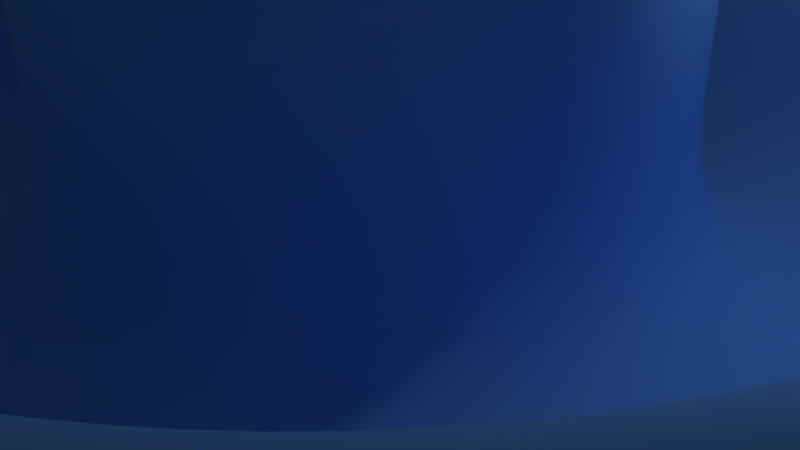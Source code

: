 # Source: maillet.blend  (saved by Blender 2.77.0; exported with 4.5.12 LTS)
import bpy
from mathutils import Matrix  # noqa: F401  (used for matrix-valued properties, if any)

bpy.ops.wm.read_factory_settings(use_empty=True)
scene = bpy.context.scene
scene.name = 'Scene'

# ---- collections
col_collection_1 = bpy.data.collections.new('Collection 1'); scene.collection.children.link(col_collection_1)

# ---- materials (node trees are filled in below, after node groups)
mat_material = bpy.data.materials.new('Material')
mat_material.alpha_threshold = 0.0
mat_material.use_transparent_shadow = False
mat_material.diffuse_color = (0.153, 0.42, 1.0, 1.0)
mat_material.roughness = 0.5
mat_material.specular_intensity = 1.0

# ---- material node trees

# ---- world
world_world = bpy.data.worlds.new('World'); scene.world = world_world
world_world.color = (0.05088, 0.05088, 0.05088)
world_world.use_sun_shadow = False
world_world.sun_shadow_jitter_overblur = 0.0
world_world.cycles.sampling_method = 'MANUAL'

# ---- cameras
cam_camera = bpy.data.cameras.new('Camera')
cam_camera.clip_end = 100.0
cam_camera.lens = 35.0
cam_camera.sensor_width = 32.0
cam_camera.sensor_height = 18.0
cam_camera.ortho_scale = 7.314
cam_camera.dof.focus_distance = 0.0
cam_camera.dof.aperture_fstop = 128.0

# ---- lights
light_lamp = bpy.data.lights.new('Lamp', 'POINT')
light_lamp.transmission_factor = 0.0
light_lamp.cutoff_distance = 30.0
light_lamp.energy = 100.0
light_lamp.shadow_buffer_clip_start = 1.001
light_lamp.shadow_soft_size = 0.1
light_lamp.shadow_maximum_resolution = 0.006
light_lamp.use_absolute_resolution = True

# ---- meshes
me_sphere = bpy.data.meshes.new('Sphere')
me_sphere.from_pydata([(-0.1951, -1.907e-06, 2.468), (-0.3827, -1.907e-06, 2.411), (-0.5556, -1.907e-06, 2.319), (-0.7071, -1.907e-06, 2.194), (-0.8315, -1.907e-06, 2.043), (-0.9239, -1.907e-06, 1.87), (-0.9808, -1.907e-06, 1.682), (-1.0, -1.907e-06, 1.487), (-1.002, -1.907e-06, 1.292), (-0.1913, 0.03806, 2.468), (-0.3753, 0.07466, 2.411), (-0.5449, 0.1084, 2.319), (-0.6935, 0.1379, 2.194), (-0.8155, 0.1622, 2.043), (-0.9061, 0.1802, 1.87), (-0.9619, 0.1913, 1.682), (-0.9808, 0.1951, 1.487), (-0.9828, 0.1955, 1.292), (-0.1802, 0.07466, 2.468), (-0.3536, 0.1464, 2.411), (-0.5133, 0.2126, 2.319), (-0.6533, 0.2706, 2.194), (-0.7682, 0.3182, 2.043), (-0.8536, 0.3536, 1.87), (-0.9061, 0.3753, 1.682), (-0.9239, 0.3827, 1.487), (-0.9258, 0.3835, 1.292), (-0.1622, 0.1084, 2.468), (-0.3182, 0.2126, 2.411), (-0.4619, 0.3087, 2.319), (-0.5879, 0.3928, 2.194), (-0.6913, 0.4619, 2.043), (-0.7682, 0.5133, 1.87), (-0.8155, 0.5449, 1.682), (-0.8315, 0.5556, 1.487), (-0.8332, 0.5567, 1.292), (-0.1379, 0.1379, 2.468), (-0.2706, 0.2706, 2.411), (-0.3928, 0.3928, 2.319), (-0.5, 0.5, 2.194), (-0.5879, 0.5879, 2.043), (-0.6533, 0.6533, 1.87), (-0.6935, 0.6935, 1.682), (-0.7071, 0.7071, 1.487), (-0.7086, 0.7086, 1.292), (-0.1084, 0.1622, 2.468), (-0.2126, 0.3182, 2.411), (-0.3087, 0.4619, 2.319), (-0.3928, 0.5879, 2.194), (-0.4619, 0.6913, 2.043), (-0.5133, 0.7682, 1.87), (-0.5449, 0.8155, 1.682), (-0.5556, 0.8315, 1.487), (-0.5567, 0.8332, 1.292), (-0.07466, 0.1802, 2.468), (-0.1464, 0.3536, 2.411), (-0.2126, 0.5133, 2.319), (-0.2706, 0.6533, 2.194), (-0.3182, 0.7682, 2.043), (-0.3536, 0.8536, 1.87), (-0.3753, 0.9061, 1.682), (-0.3827, 0.9239, 1.487), (-0.3835, 0.9258, 1.292), (-0.03806, 0.1913, 2.468), (-0.07466, 0.3753, 2.411), (-0.1084, 0.5449, 2.319), (-0.1379, 0.6935, 2.194), (-0.1622, 0.8155, 2.043), (-0.1802, 0.9061, 1.87), (-0.1913, 0.9619, 1.682), (-0.1951, 0.9808, 1.487), (-0.1955, 0.9828, 1.292), (4.768e-07, 0.1951, 2.468), (4.47e-07, 0.3827, 2.411), (4.47e-07, 0.5556, 2.319), (4.47e-07, 0.7071, 2.194), (4.768e-07, 0.8315, 2.043), (4.172e-07, 0.9239, 1.87), (5.364e-07, 0.9808, 1.682), (5.066e-07, 1.0, 1.487), (5.364e-07, 1.002, 1.292), (0.03806, 0.1913, 2.468), (0.07466, 0.3753, 2.411), (0.1084, 0.5449, 2.319), (0.138, 0.6935, 2.194), (0.1622, 0.8155, 2.043), (0.1802, 0.9061, 1.87), (0.1913, 0.9619, 1.682), (0.1951, 0.9808, 1.487), (0.1955, 0.9828, 1.292), (0.07466, 0.1802, 2.468), (0.1464, 0.3536, 2.411), (0.2126, 0.5133, 2.319), (0.2706, 0.6533, 2.194), (0.3182, 0.7682, 2.043), (0.3536, 0.8536, 1.87), (0.3753, 0.9061, 1.682), (0.3827, 0.9239, 1.487), (0.3835, 0.9258, 1.292), (0.1084, 0.1622, 2.468), (0.2126, 0.3182, 2.411), (0.3087, 0.4619, 2.319), (0.3928, 0.5879, 2.194), (0.4619, 0.6913, 2.043), (0.5133, 0.7682, 1.87), (0.5449, 0.8155, 1.682), (0.5556, 0.8315, 1.487), (0.5567, 0.8332, 1.292), (0.138, 0.1379, 2.468), (0.2706, 0.2706, 2.411), (0.3928, 0.3928, 2.319), (0.5, 0.5, 2.194), (0.5879, 0.5879, 2.043), (0.6533, 0.6533, 1.87), (0.6935, 0.6935, 1.682), (0.7071, 0.7071, 1.487), (0.7086, 0.7086, 1.292), (0.1622, 0.1084, 2.468), (0.3182, 0.2126, 2.411), (0.4619, 0.3087, 2.319), (0.5879, 0.3928, 2.194), (0.6913, 0.4619, 2.043), (0.7682, 0.5133, 1.87), (0.8155, 0.5449, 1.682), (0.8315, 0.5556, 1.487), (0.8332, 0.5567, 1.292), (0.1802, 0.07466, 2.468), (0.3536, 0.1464, 2.411), (0.5133, 0.2126, 2.319), (0.6533, 0.2706, 2.194), (0.7682, 0.3182, 2.043), (0.8536, 0.3536, 1.87), (0.9061, 0.3753, 1.682), (0.9239, 0.3827, 1.487), (0.9258, 0.3835, 1.292), (0.1913, 0.03806, 2.468), (0.3753, 0.07466, 2.411), (0.5449, 0.1084, 2.319), (0.6935, 0.1379, 2.194), (0.8155, 0.1622, 2.043), (0.9061, 0.1802, 1.87), (0.9619, 0.1913, 1.682), (0.9808, 0.1951, 1.487), (0.9828, 0.1955, 1.292), (0.1951, -1.907e-06, 2.468), (0.3827, -1.907e-06, 2.411), (0.5556, -1.907e-06, 2.319), (0.7071, -2.146e-06, 2.194), (0.8315, -2.146e-06, 2.043), (0.9239, -1.907e-06, 1.87), (0.9808, -2.146e-06, 1.682), (1.0, -2.146e-06, 1.487), (1.002, -2.146e-06, 1.292), (0.1913, -0.03806, 2.468), (0.3753, -0.07466, 2.411), (0.5449, -0.1084, 2.319), (0.6935, -0.138, 2.194), (0.8155, -0.1622, 2.043), (0.9061, -0.1802, 1.87), (0.9619, -0.1913, 1.682), (0.9808, -0.1951, 1.487), (0.9828, -0.1955, 1.292), (0.1802, -0.07466, 2.468), (0.3536, -0.1464, 2.411), (0.5133, -0.2126, 2.319), (0.6533, -0.2706, 2.194), (0.7682, -0.3182, 2.043), (0.8536, -0.3536, 1.87), (0.9061, -0.3753, 1.682), (0.9239, -0.3827, 1.487), (0.9258, -0.3835, 1.292), (0.1622, -0.1084, 2.468), (0.3182, -0.2126, 2.411), (0.4619, -0.3087, 2.319), (0.5879, -0.3928, 2.194), (0.6913, -0.4619, 2.043), (0.7682, -0.5133, 1.87), (0.8155, -0.5449, 1.682), (0.8315, -0.5556, 1.487), (0.8332, -0.5567, 1.292), (0.138, -0.138, 2.468), (0.2706, -0.2706, 2.411), (0.3928, -0.3928, 2.319), (0.5, -0.5, 2.194), (0.5879, -0.5879, 2.043), (0.6533, -0.6533, 1.87), (0.6935, -0.6935, 1.682), (0.7071, -0.7071, 1.487), (0.7086, -0.7086, 1.292), (0.1084, -0.1622, 2.468), (0.2126, -0.3182, 2.411), (0.3087, -0.4619, 2.319), (0.3928, -0.5879, 2.194), (0.4619, -0.6913, 2.043), (0.5133, -0.7682, 1.87), (0.5449, -0.8155, 1.682), (0.5556, -0.8315, 1.487), (0.5567, -0.8332, 1.292), (0.07466, -0.1802, 2.468), (0.1464, -0.3536, 2.411), (0.2126, -0.5133, 2.319), (0.2706, -0.6533, 2.194), (0.3182, -0.7682, 2.043), (0.3536, -0.8536, 1.87), (0.3753, -0.9061, 1.682), (0.3827, -0.9239, 1.487), (0.3835, -0.9258, 1.292), (0.03806, -0.1913, 2.468), (0.07466, -0.3753, 2.411), (0.1084, -0.5449, 2.319), (0.138, -0.6935, 2.194), (0.1622, -0.8155, 2.043), (0.1802, -0.9061, 1.87), (0.1913, -0.9619, 1.682), (0.1951, -0.9808, 1.487), (0.1955, -0.9828, 1.292), (4.47e-07, -0.1951, 2.468), (4.172e-07, -0.3827, 2.411), (4.172e-07, -0.5556, 2.319), (3.278e-07, -0.7071, 2.194), (2.682e-07, -0.8315, 2.043), (4.47e-07, -0.9239, 1.87), (2.384e-07, -0.9808, 1.682), (2.682e-07, -1.0, 1.487), (2.384e-07, -1.002, 1.292), (-0.03806, -0.1913, 2.468), (-0.07466, -0.3753, 2.411), (-0.1084, -0.5449, 2.319), (-0.1379, -0.6935, 2.194), (-0.1622, -0.8155, 2.043), (-0.1802, -0.9061, 1.87), (-0.1913, -0.9619, 1.682), (-0.1951, -0.9808, 1.487), (-0.1955, -0.9828, 1.292), (-0.07466, -0.1802, 2.468), (-0.1464, -0.3536, 2.411), (-0.2126, -0.5133, 2.319), (-0.2706, -0.6533, 2.194), (-0.3182, -0.7682, 2.043), (-0.3536, -0.8536, 1.87), (-0.3753, -0.9061, 1.682), (-0.3827, -0.9239, 1.487), (-0.3835, -0.9258, 1.292), (-0.1084, -0.1622, 2.468), (-0.2126, -0.3182, 2.411), (-0.3087, -0.4619, 2.319), (-0.3928, -0.5879, 2.194), (-0.4619, -0.6913, 2.043), (-0.5133, -0.7682, 1.87), (-0.5449, -0.8155, 1.682), (-0.5556, -0.8315, 1.487), (-0.5567, -0.8332, 1.292), (-0.1379, -0.138, 2.468), (-0.2706, -0.2706, 2.411), (-0.3928, -0.3928, 2.319), (-0.5, -0.5, 2.194), (-0.5879, -0.5879, 2.043), (-0.6533, -0.6533, 1.87), (-0.6935, -0.6935, 1.682), (-0.7071, -0.7071, 1.487), (-0.7086, -0.7086, 1.292), (-0.1622, -0.1084, 2.468), (-0.3182, -0.2126, 2.411), (-0.4619, -0.3087, 2.319), (-0.5879, -0.3928, 2.194), (-0.6913, -0.4619, 2.043), (-0.7682, -0.5133, 1.87), (-0.8155, -0.5449, 1.682), (-0.8315, -0.5556, 1.487), (-0.8332, -0.5567, 1.292), (1.788e-07, -2.146e-06, 2.487), (-0.1802, -0.07466, 2.468), (-0.3536, -0.1464, 2.411), (-0.5133, -0.2126, 2.319), (-0.6533, -0.2706, 2.194), (-0.7682, -0.3182, 2.043), (-0.8536, -0.3536, 1.87), (-0.9061, -0.3753, 1.682), (-0.9239, -0.3827, 1.487), (-0.9258, -0.3835, 1.292), (-0.1913, -0.03806, 2.468), (-0.3753, -0.07466, 2.411), (-0.5449, -0.1084, 2.319), (-0.6935, -0.138, 2.194), (-0.8155, -0.1622, 2.043), (-0.9061, -0.1802, 1.87), (-0.9619, -0.1913, 1.682), (-0.9808, -0.1951, 1.487), (-0.9828, -0.1955, 1.292), (-1.49e-07, 2.281, 0.1018), (-1.49e-07, 2.286, 0.585), (0.445, 2.237, 0.1018), (0.446, 2.242, 0.585), (0.8729, 2.107, 0.1018), (0.8749, 2.112, 0.585), (1.267, 1.897, 0.1018), (1.27, 1.901, 0.585), (1.613, 1.613, 0.1018), (1.617, 1.617, 0.585), (1.897, 1.267, 0.1018), (1.901, 1.27, 0.585), (2.107, 0.8729, 0.1018), (2.112, 0.8749, 0.585), (2.237, 0.445, 0.1018), (2.242, 0.446, 0.585), (2.281, -5.96e-07, 0.1018), (2.286, -5.96e-07, 0.585), (2.237, -0.445, 0.1018), (2.242, -0.446, 0.585), (2.107, -0.8729, 0.1018), (2.112, -0.8749, 0.585), (1.897, -1.267, 0.1018), (1.901, -1.27, 0.585), (1.613, -1.613, 0.1018), (1.617, -1.617, 0.585), (1.267, -1.897, 0.1018), (1.27, -1.901, 0.585), (0.8729, -2.107, 0.1018), (0.8749, -2.112, 0.585), (0.445, -2.237, 0.1018), (0.446, -2.242, 0.585), (-8.941e-07, -2.281, 0.1018), (-8.941e-07, -2.286, 0.585), (-0.445, -2.237, 0.1018), (-0.446, -2.242, 0.585), (-0.8729, -2.107, 0.1018), (-0.8749, -2.112, 0.585), (-1.267, -1.897, 0.1018), (-1.27, -1.901, 0.585), (-1.613, -1.613, 0.1018), (-1.617, -1.617, 0.585), (-1.897, -1.267, 0.1018), (-1.901, -1.27, 0.585), (-2.107, -0.8729, 0.1018), (-2.112, -0.8749, 0.585), (-2.237, -0.445, 0.1018), (-2.242, -0.446, 0.585), (-2.281, 1.431e-06, 0.1018), (-2.286, 1.431e-06, 0.585), (-2.237, 0.445, 0.1018), (-2.242, 0.446, 0.585), (-2.107, 0.8729, 0.1018), (-2.112, 0.8749, 0.585), (-1.897, 1.267, 0.1018), (-1.901, 1.27, 0.585), (-1.613, 1.613, 0.1018), (-1.617, 1.617, 0.585), (-1.267, 1.897, 0.1018), (-1.27, 1.901, 0.585), (-0.8729, 2.107, 0.1018), (-0.8749, 2.112, 0.585), (-0.445, 2.237, 0.1018), (-0.446, 2.242, 0.585), (0.3469, 1.744, 0.7277), (-8.941e-08, 1.778, 0.7277), (0.6805, 1.643, 0.7277), (0.9879, 1.478, 0.7277), (1.257, 1.257, 0.7277), (1.478, 0.9879, 0.7277), (1.643, 0.6805, 0.7277), (1.744, 0.3469, 0.7277), (1.778, -4.768e-07, 0.7277), (1.744, -0.3469, 0.7277), (1.643, -0.6805, 0.7277), (1.478, -0.9879, 0.7277), (1.257, -1.257, 0.7277), (0.9879, -1.478, 0.7277), (0.6805, -1.643, 0.7277), (0.3469, -1.744, 0.7277), (-6.557e-07, -1.778, 0.7277), (-0.3469, -1.744, 0.7277), (-0.6805, -1.643, 0.7277), (-0.9879, -1.478, 0.7277), (-1.257, -1.257, 0.7277), (-1.478, -0.9879, 0.7277), (-1.643, -0.6805, 0.7277), (-1.744, -0.3469, 0.7277), (-1.778, 1.073e-06, 0.7277), (-1.744, 0.3469, 0.7277), (-1.643, 0.6805, 0.7277), (-1.478, 0.9879, 0.7277), (-1.257, 1.257, 0.7277), (-0.9879, 1.478, 0.7277), (-0.6805, 1.643, 0.7277), (-0.3469, 1.744, 0.7277), (0.3293, 1.655, 0.1134), (-5.96e-08, 1.688, 0.1134), (0.6459, 1.559, 0.1134), (0.9377, 1.403, 0.1134), (1.193, 1.193, 0.1134), (1.403, 0.9377, 0.1134), (1.559, 0.6459, 0.1134), (1.655, 0.3293, 0.1134), (1.688, -4.768e-07, 0.1134), (1.655, -0.3293, 0.1134), (1.559, -0.6459, 0.1134), (1.403, -0.9377, 0.1134), (1.193, -1.193, 0.1134), (0.9377, -1.403, 0.1134), (0.6459, -1.559, 0.1134), (0.3293, -1.655, 0.1134), (-6.258e-07, -1.688, 0.1134), (-0.3293, -1.655, 0.1134), (-0.6459, -1.559, 0.1134), (-0.9377, -1.403, 0.1134), (-1.193, -1.193, 0.1134), (-1.403, -0.9377, 0.1134), (-1.559, -0.6459, 0.1134), (-1.655, -0.3293, 0.1134), (-1.688, 1.073e-06, 0.1134), (-1.655, 0.3293, 0.1134), (-1.559, 0.6459, 0.1134), (-1.403, 0.9377, 0.1134), (-1.193, 1.193, 0.1134), (-0.9377, 1.403, 0.1134), (-0.6459, 1.559, 0.1134), (-0.3293, 1.655, 0.1134), (0.1947, 0.979, 0.1134), (-2.98e-08, 0.9982, 0.1134), (0.382, 0.9222, 0.1134), (0.5546, 0.83, 0.1134), (0.7058, 0.7058, 0.1134), (0.83, 0.5546, 0.1134), (0.9222, 0.382, 0.1134), (0.979, 0.1947, 0.1134), (0.9982, -2.384e-07, 0.1134), (0.979, -0.1947, 0.1134), (0.9222, -0.382, 0.1134), (0.83, -0.5546, 0.1134), (0.7058, -0.7058, 0.1134), (0.5546, -0.83, 0.1134), (0.382, -0.9222, 0.1134), (0.1947, -0.979, 0.1134), (-3.576e-07, -0.9982, 0.1134), (-0.1947, -0.979, 0.1134), (-0.382, -0.9222, 0.1134), (-0.5546, -0.83, 0.1134), (-0.7058, -0.7058, 0.1134), (-0.83, -0.5546, 0.1134), (-0.9222, -0.382, 0.1134), (-0.979, -0.1947, 0.1134), (-0.9982, 5.96e-07, 0.1134), (-0.979, 0.1947, 0.1134), (-0.9222, 0.382, 0.1134), (-0.83, 0.5546, 0.1134), (-0.7058, 0.7058, 0.1134), (-0.5546, 0.83, 0.1134), (-0.382, 0.9222, 0.1134), (-0.1947, 0.979, 0.1134), (0.1947, 0.979, 0.8156), (-2.98e-08, 0.9982, 0.8156), (0.382, 0.9222, 0.8156), (0.5546, 0.83, 0.8156), (0.7058, 0.7058, 0.8156), (0.83, 0.5546, 0.8156), (0.9222, 0.382, 0.8156), (0.979, 0.1947, 0.8156), (0.9982, -2.384e-07, 0.8156), (0.979, -0.1947, 0.8156), (0.9222, -0.382, 0.8156), (0.83, -0.5546, 0.8156), (0.7058, -0.7058, 0.8156), (0.5546, -0.83, 0.8156), (0.382, -0.9222, 0.8156), (0.1947, -0.979, 0.8156), (-3.576e-07, -0.9982, 0.8156), (-0.1947, -0.979, 0.8156), (-0.382, -0.9222, 0.8156), (-0.5546, -0.83, 0.8156), (-0.7058, -0.7058, 0.8156), (-0.83, -0.5546, 0.8156), (-0.9222, -0.382, 0.8156), (-0.979, -0.1947, 0.8156), (-0.9982, 5.96e-07, 0.8156), (-0.979, 0.1947, 0.8156), (-0.9222, 0.382, 0.8156), (-0.83, 0.5546, 0.8156), (-0.7058, 0.7058, 0.8156), (-0.5546, 0.83, 0.8156), (-0.382, 0.9222, 0.8156), (-0.1947, 0.979, 0.8156), (1.534, 1.534, 0.7895), (1.402, 1.402, 0.8696), (1.648, 1.101, 0.8696), (1.804, 1.206, 0.7895), (1.206, -1.804, 0.7895), (1.101, -1.648, 0.8696), (0.7586, -1.831, 0.8696), (0.8304, -2.005, 0.7895), (-2.005, -0.8304, 0.7895), (-1.831, -0.7586, 0.8696), (-1.944, -0.3867, 0.8696), (-2.128, -0.4233, 0.7895), (-1.192e-07, 2.17, 0.7895), (-1.192e-07, 1.982, 0.8696), (0.3867, 1.944, 0.8696), (0.4233, 2.128, 0.7895), (-0.4233, 2.128, 0.7895), (-0.3867, 1.944, 0.8696), (2.128, -0.4233, 0.7895), (1.944, -0.3867, 0.8696), (1.831, -0.7586, 0.8696), (2.005, -0.8304, 0.7895), (-0.8304, -2.005, 0.7895), (-0.7586, -1.831, 0.8696), (-1.101, -1.648, 0.8696), (-1.206, -1.804, 0.7895), (-1.804, 1.206, 0.7895), (-1.648, 1.101, 0.8696), (-1.402, 1.402, 0.8696), (-1.534, 1.534, 0.7895), (1.831, 0.7586, 0.8696), (2.005, 0.8304, 0.7895), (0.3867, -1.944, 0.8696), (0.4233, -2.128, 0.7895), (-1.982, 1.311e-06, 0.8696), (-2.17, 1.431e-06, 0.7895), (0.7586, 1.831, 0.8696), (0.8304, 2.005, 0.7895), (1.648, -1.101, 0.8696), (1.804, -1.206, 0.7895), (-1.402, -1.402, 0.8696), (-1.534, -1.534, 0.7895), (-1.101, 1.648, 0.8696), (-1.206, 1.804, 0.7895), (1.944, 0.3867, 0.8696), (2.128, 0.4233, 0.7895), (-7.451e-07, -1.982, 0.8696), (-8.345e-07, -2.17, 0.7895), (-1.944, 0.3867, 0.8696), (-2.128, 0.4233, 0.7895), (1.101, 1.648, 0.8696), (1.206, 1.804, 0.7895), (1.402, -1.402, 0.8696), (1.534, -1.534, 0.7895), (-1.648, -1.101, 0.8696), (-1.804, -1.206, 0.7895), (-0.7586, 1.831, 0.8696), (-0.8304, 2.005, 0.7895), (1.982, -4.768e-07, 0.8696), (2.17, -5.96e-07, 0.7895), (-0.3867, -1.944, 0.8696), (-0.4233, -2.128, 0.7895), (-1.831, 0.7586, 0.8696), (-2.005, 0.8304, 0.7895), (-1.49e-07, 2.241, -2.384e-07), (0.4372, 2.198, -2.384e-07), (0.8576, 2.07, -2.384e-07), (1.245, 1.863, -2.384e-07), (1.585, 1.585, -2.384e-07), (1.863, 1.245, -2.384e-07), (2.07, 0.8576, -2.384e-07), (2.198, 0.4372, -2.384e-07), (2.241, -5.96e-07, -2.384e-07), (2.198, -0.4372, -2.384e-07), (2.07, -0.8576, -2.384e-07), (1.863, -1.245, -2.384e-07), (1.585, -1.585, -2.384e-07), (1.245, -1.863, -2.384e-07), (0.8576, -2.07, -2.384e-07), (0.4372, -2.198, -2.384e-07), (-8.941e-07, -2.241, -2.384e-07), (-0.4372, -2.198, -2.384e-07), (-0.8576, -2.07, -2.384e-07), (-1.245, -1.863, -2.384e-07), (-1.585, -1.585, -2.384e-07), (-1.863, -1.245, -2.384e-07), (-2.07, -0.8576, -2.384e-07), (-2.198, -0.4372, -2.384e-07), (-2.241, 1.431e-06, -2.384e-07), (-2.198, 0.4372, -2.384e-07), (-2.07, 0.8576, -2.384e-07), (-1.863, 1.245, -2.384e-07), (-1.585, 1.585, -2.384e-07), (-1.245, 1.863, -2.384e-07), (-0.8576, 2.07, -2.384e-07), (-0.4372, 2.198, -2.384e-07), (0.0, 0.0, 0.0)], [], [(7, 6, 15, 16), (0, 270, 9), (8, 7, 16, 17), (1, 0, 9, 10), (2, 1, 10, 11), (3, 2, 11, 12), (4, 3, 12, 13), (5, 4, 13, 14), (6, 5, 14, 15), (15, 14, 23, 24), (16, 15, 24, 25), (9, 270, 18), (17, 16, 25, 26), (10, 9, 18, 19), (11, 10, 19, 20), (12, 11, 20, 21), (13, 12, 21, 22), (14, 13, 22, 23), (20, 19, 28, 29), (21, 20, 29, 30), (22, 21, 30, 31), (23, 22, 31, 32), (24, 23, 32, 33), (25, 24, 33, 34), (18, 270, 27), (26, 25, 34, 35), (19, 18, 27, 28), (33, 32, 41, 42), (34, 33, 42, 43), (27, 270, 36), (35, 34, 43, 44), (28, 27, 36, 37), (29, 28, 37, 38), (30, 29, 38, 39), (31, 30, 39, 40), (32, 31, 40, 41), (39, 38, 47, 48), (40, 39, 48, 49), (41, 40, 49, 50), (42, 41, 50, 51), (43, 42, 51, 52), (36, 270, 45), (44, 43, 52, 53), (37, 36, 45, 46), (38, 37, 46, 47), (52, 51, 60, 61), (45, 270, 54), (53, 52, 61, 62), (46, 45, 54, 55), (47, 46, 55, 56), (48, 47, 56, 57), (49, 48, 57, 58), (50, 49, 58, 59), (51, 50, 59, 60), (58, 57, 66, 67), (59, 58, 67, 68), (60, 59, 68, 69), (61, 60, 69, 70), (54, 270, 63), (62, 61, 70, 71), (55, 54, 63, 64), (56, 55, 64, 65), (57, 56, 65, 66), (63, 270, 72), (71, 70, 79, 80), (64, 63, 72, 73), (65, 64, 73, 74), (66, 65, 74, 75), (67, 66, 75, 76), (68, 67, 76, 77), (69, 68, 77, 78), (70, 69, 78, 79), (76, 75, 84, 85), (77, 76, 85, 86), (78, 77, 86, 87), (79, 78, 87, 88), (72, 270, 81), (80, 79, 88, 89), (73, 72, 81, 82), (74, 73, 82, 83), (75, 74, 83, 84), (89, 88, 97, 98), (82, 81, 90, 91), (83, 82, 91, 92), (84, 83, 92, 93), (85, 84, 93, 94), (86, 85, 94, 95), (87, 86, 95, 96), (88, 87, 96, 97), (81, 270, 90), (95, 94, 103, 104), (96, 95, 104, 105), (97, 96, 105, 106), (90, 270, 99), (98, 97, 106, 107), (91, 90, 99, 100), (92, 91, 100, 101), (93, 92, 101, 102), (94, 93, 102, 103), (100, 99, 108, 109), (101, 100, 109, 110), (102, 101, 110, 111), (103, 102, 111, 112), (104, 103, 112, 113), (105, 104, 113, 114), (106, 105, 114, 115), (99, 270, 108), (107, 106, 115, 116), (113, 112, 121, 122), (114, 113, 122, 123), (115, 114, 123, 124), (108, 270, 117), (116, 115, 124, 125), (109, 108, 117, 118), (110, 109, 118, 119), (111, 110, 119, 120), (112, 111, 120, 121), (119, 118, 127, 128), (120, 119, 128, 129), (121, 120, 129, 130), (122, 121, 130, 131), (123, 122, 131, 132), (124, 123, 132, 133), (117, 270, 126), (125, 124, 133, 134), (118, 117, 126, 127), (132, 131, 140, 141), (133, 132, 141, 142), (126, 270, 135), (134, 133, 142, 143), (127, 126, 135, 136), (128, 127, 136, 137), (129, 128, 137, 138), (130, 129, 138, 139), (131, 130, 139, 140), (138, 137, 146, 147), (139, 138, 147, 148), (140, 139, 148, 149), (141, 140, 149, 150), (142, 141, 150, 151), (135, 270, 144), (143, 142, 151, 152), (136, 135, 144, 145), (137, 136, 145, 146), (151, 150, 159, 160), (144, 270, 153), (152, 151, 160, 161), (145, 144, 153, 154), (146, 145, 154, 155), (147, 146, 155, 156), (148, 147, 156, 157), (149, 148, 157, 158), (150, 149, 158, 159), (156, 155, 164, 165), (157, 156, 165, 166), (158, 157, 166, 167), (159, 158, 167, 168), (160, 159, 168, 169), (153, 270, 162), (161, 160, 169, 170), (154, 153, 162, 163), (155, 154, 163, 164), (169, 168, 177, 178), (162, 270, 171), (170, 169, 178, 179), (163, 162, 171, 172), (164, 163, 172, 173), (165, 164, 173, 174), (166, 165, 174, 175), (167, 166, 175, 176), (168, 167, 176, 177), (175, 174, 183, 184), (176, 175, 184, 185), (177, 176, 185, 186), (178, 177, 186, 187), (171, 270, 180), (179, 178, 187, 188), (172, 171, 180, 181), (173, 172, 181, 182), (174, 173, 182, 183), (180, 270, 189), (188, 187, 196, 197), (181, 180, 189, 190), (182, 181, 190, 191), (183, 182, 191, 192), (184, 183, 192, 193), (185, 184, 193, 194), (186, 185, 194, 195), (187, 186, 195, 196), (193, 192, 201, 202), (194, 193, 202, 203), (195, 194, 203, 204), (196, 195, 204, 205), (189, 270, 198), (197, 196, 205, 206), (190, 189, 198, 199), (191, 190, 199, 200), (192, 191, 200, 201), (206, 205, 214, 215), (199, 198, 207, 208), (200, 199, 208, 209), (201, 200, 209, 210), (202, 201, 210, 211), (203, 202, 211, 212), (204, 203, 212, 213), (205, 204, 213, 214), (198, 270, 207), (212, 211, 220, 221), (213, 212, 221, 222), (214, 213, 222, 223), (207, 270, 216), (215, 214, 223, 224), (208, 207, 216, 217), (209, 208, 217, 218), (210, 209, 218, 219), (211, 210, 219, 220), (218, 217, 226, 227), (219, 218, 227, 228), (220, 219, 228, 229), (221, 220, 229, 230), (222, 221, 230, 231), (223, 222, 231, 232), (216, 270, 225), (224, 223, 232, 233), (217, 216, 225, 226), (231, 230, 239, 240), (232, 231, 240, 241), (225, 270, 234), (233, 232, 241, 242), (226, 225, 234, 235), (227, 226, 235, 236), (228, 227, 236, 237), (229, 228, 237, 238), (230, 229, 238, 239), (236, 235, 244, 245), (237, 236, 245, 246), (238, 237, 246, 247), (239, 238, 247, 248), (240, 239, 248, 249), (241, 240, 249, 250), (234, 270, 243), (242, 241, 250, 251), (235, 234, 243, 244), (249, 248, 257, 258), (250, 249, 258, 259), (243, 270, 252), (251, 250, 259, 260), (244, 243, 252, 253), (245, 244, 253, 254), (246, 245, 254, 255), (247, 246, 255, 256), (248, 247, 256, 257), (255, 254, 263, 264), (256, 255, 264, 265), (257, 256, 265, 266), (258, 257, 266, 267), (259, 258, 267, 268), (252, 270, 261), (260, 259, 268, 269), (253, 252, 261, 262), (254, 253, 262, 263), (268, 267, 277, 278), (261, 270, 271), (269, 268, 278, 279), (262, 261, 271, 272), (263, 262, 272, 273), (264, 263, 273, 274), (265, 264, 274, 275), (266, 265, 275, 276), (267, 266, 276, 277), (274, 273, 282, 283), (275, 274, 283, 284), (276, 275, 284, 285), (277, 276, 285, 286), (278, 277, 286, 287), (271, 270, 280), (279, 278, 287, 288), (272, 271, 280, 281), (273, 272, 281, 282), (287, 286, 6, 7), (280, 270, 0), (288, 287, 7, 8), (281, 280, 0, 1), (282, 281, 1, 2), (283, 282, 2, 3), (284, 283, 3, 4), (285, 284, 4, 5), (286, 285, 5, 6), (289, 290, 292, 291), (291, 292, 294, 293), (293, 294, 296, 295), (295, 296, 298, 297), (297, 298, 300, 299), (299, 300, 302, 301), (301, 302, 304, 303), (303, 304, 306, 305), (305, 306, 308, 307), (307, 308, 310, 309), (309, 310, 312, 311), (311, 312, 314, 313), (313, 314, 316, 315), (315, 316, 318, 317), (317, 318, 320, 319), (319, 320, 322, 321), (321, 322, 324, 323), (323, 324, 326, 325), (325, 326, 328, 327), (327, 328, 330, 329), (329, 330, 332, 331), (331, 332, 334, 333), (333, 334, 336, 335), (335, 336, 338, 337), (337, 338, 340, 339), (339, 340, 342, 341), (341, 342, 344, 343), (343, 344, 346, 345), (345, 346, 348, 347), (347, 348, 350, 349), (483, 482, 357, 358), (349, 350, 352, 351), (351, 352, 290, 289), (307, 309, 555, 554), (366, 365, 397, 398), (487, 486, 366, 367), (491, 490, 375, 376), (495, 494, 354, 353), (494, 498, 384, 354), (501, 500, 362, 363), (505, 504, 371, 372), (509, 508, 380, 381), (511, 483, 358, 359), (513, 487, 367, 368), (515, 491, 376, 377), (517, 495, 353, 355), (519, 501, 363, 364), (521, 505, 372, 373), (523, 509, 381, 382), (525, 511, 359, 360), (527, 513, 368, 369), (529, 515, 377, 378), (531, 517, 355, 356), (533, 519, 364, 365), (535, 521, 373, 374), (537, 523, 382, 383), (539, 525, 360, 361), (541, 527, 369, 370), (543, 529, 378, 379), (482, 531, 356, 357), (486, 533, 365, 366), (490, 535, 374, 375), (498, 537, 383, 384), (500, 539, 361, 362), (504, 541, 370, 371), (508, 543, 379, 380), (401, 400, 432, 433), (380, 379, 411, 412), (367, 366, 398, 399), (353, 354, 386, 385), (381, 380, 412, 413), (368, 367, 399, 400), (355, 353, 385, 387), (382, 381, 413, 414), (369, 368, 400, 401), (356, 355, 387, 388), (383, 382, 414, 415), (370, 369, 401, 402), (357, 356, 388, 389), (384, 383, 415, 416), (371, 370, 402, 403), (358, 357, 389, 390), (354, 384, 416, 386), (372, 371, 403, 404), (359, 358, 390, 391), (373, 372, 404, 405), (360, 359, 391, 392), (374, 373, 405, 406), (361, 360, 392, 393), (375, 374, 406, 407), (362, 361, 393, 394), (376, 375, 407, 408), (363, 362, 394, 395), (377, 376, 408, 409), (364, 363, 395, 396), (378, 377, 409, 410), (365, 364, 396, 397), (379, 378, 410, 411), (436, 435, 467, 468), (388, 387, 419, 420), (415, 414, 446, 447), (402, 401, 433, 434), (389, 388, 420, 421), (416, 415, 447, 448), (403, 402, 434, 435), (390, 389, 421, 422), (386, 416, 448, 418), (404, 403, 435, 436), (391, 390, 422, 423), (405, 404, 436, 437), (392, 391, 423, 424), (406, 405, 437, 438), (393, 392, 424, 425), (407, 406, 438, 439), (394, 393, 425, 426), (408, 407, 439, 440), (395, 394, 426, 427), (409, 408, 440, 441), (396, 395, 427, 428), (410, 409, 441, 442), (397, 396, 428, 429), (411, 410, 442, 443), (398, 397, 429, 430), (412, 411, 443, 444), (399, 398, 430, 431), (385, 386, 418, 417), (413, 412, 444, 445), (400, 399, 431, 432), (387, 385, 417, 419), (414, 413, 445, 446), (423, 422, 454, 455), (437, 436, 468, 469), (424, 423, 455, 456), (438, 437, 469, 470), (425, 424, 456, 457), (439, 438, 470, 471), (426, 425, 457, 458), (440, 439, 471, 472), (427, 426, 458, 459), (441, 440, 472, 473), (428, 427, 459, 460), (442, 441, 473, 474), (429, 428, 460, 461), (443, 442, 474, 475), (430, 429, 461, 462), (444, 443, 475, 476), (431, 430, 462, 463), (417, 418, 450, 449), (445, 444, 476, 477), (432, 431, 463, 464), (419, 417, 449, 451), (446, 445, 477, 478), (433, 432, 464, 465), (420, 419, 451, 452), (447, 446, 478, 479), (434, 433, 465, 466), (421, 420, 452, 453), (448, 447, 479, 480), (435, 434, 466, 467), (422, 421, 453, 454), (418, 448, 480, 450), (344, 342, 544, 507), (507, 544, 543, 508), (326, 324, 542, 503), (503, 542, 541, 504), (308, 306, 540, 499), (499, 540, 539, 500), (352, 350, 538, 497), (497, 538, 537, 498), (334, 332, 536, 489), (489, 536, 535, 490), (316, 314, 534, 485), (485, 534, 533, 486), (298, 296, 532, 481), (481, 532, 531, 482), (342, 340, 530, 544), (544, 530, 529, 543), (324, 322, 528, 542), (542, 528, 527, 541), (306, 304, 526, 540), (540, 526, 525, 539), (350, 348, 524, 538), (538, 524, 523, 537), (332, 330, 522, 536), (536, 522, 521, 535), (314, 312, 520, 534), (534, 520, 519, 533), (296, 294, 518, 532), (532, 518, 517, 531), (340, 338, 516, 530), (530, 516, 515, 529), (322, 320, 514, 528), (528, 514, 513, 527), (304, 302, 512, 526), (526, 512, 511, 525), (348, 346, 510, 524), (524, 510, 509, 523), (330, 328, 506, 522), (522, 506, 505, 521), (312, 310, 502, 520), (520, 502, 501, 519), (294, 292, 496, 518), (518, 496, 495, 517), (338, 336, 492, 516), (516, 492, 491, 515), (320, 318, 488, 514), (514, 488, 487, 513), (302, 300, 484, 512), (512, 484, 483, 511), (346, 344, 507, 510), (510, 507, 508, 509), (328, 326, 503, 506), (506, 503, 504, 505), (310, 308, 499, 502), (502, 499, 500, 501), (290, 352, 497, 493), (493, 497, 498, 494), (292, 290, 493, 496), (496, 493, 494, 495), (336, 334, 489, 492), (492, 489, 490, 491), (318, 316, 485, 488), (488, 485, 486, 487), (300, 298, 481, 484), (484, 481, 482, 483), (8, 473, 472, 288), (288, 472, 471, 279), (279, 471, 470, 269), (269, 470, 469, 260), (260, 469, 468, 251), (251, 468, 467, 242), (242, 467, 466, 233), (233, 466, 465, 224), (224, 465, 464, 215), (215, 464, 463, 206), (206, 463, 462, 197), (197, 462, 461, 188), (188, 461, 460, 179), (179, 460, 459, 170), (170, 459, 458, 161), (161, 458, 457, 152), (152, 457, 456, 143), (143, 456, 455, 134), (134, 455, 454, 125), (125, 454, 453, 116), (116, 453, 452, 107), (107, 452, 451, 98), (98, 451, 449, 89), (89, 449, 450, 80), (80, 450, 480, 71), (71, 480, 479, 62), (62, 479, 478, 53), (53, 478, 477, 44), (44, 477, 476, 35), (35, 476, 475, 26), (26, 475, 474, 17), (17, 474, 473, 8), (551, 552, 577), (325, 327, 564, 563), (343, 345, 573, 572), (299, 301, 551, 550), (317, 319, 560, 559), (335, 337, 569, 568), (291, 293, 547, 546), (309, 311, 556, 555), (327, 329, 565, 564), (345, 347, 574, 573), (301, 303, 552, 551), (319, 321, 561, 560), (337, 339, 570, 569), (293, 295, 548, 547), (311, 313, 557, 556), (329, 331, 566, 565), (347, 349, 575, 574), (303, 305, 553, 552), (321, 323, 562, 561), (339, 341, 571, 570), (295, 297, 549, 548), (313, 315, 558, 557), (331, 333, 567, 566), (349, 351, 576, 575), (305, 307, 554, 553), (323, 325, 563, 562), (341, 343, 572, 571), (297, 299, 550, 549), (315, 317, 559, 558), (333, 335, 568, 567), (289, 291, 546, 545), (351, 289, 545, 576), (565, 566, 577), (552, 553, 577), (566, 567, 577), (553, 554, 577), (567, 568, 577), (554, 555, 577), (568, 569, 577), (555, 556, 577), (569, 570, 577), (556, 557, 577), (570, 571, 577), (557, 558, 577), (571, 572, 577), (558, 559, 577), (545, 546, 577), (572, 573, 577), (559, 560, 577), (546, 547, 577), (573, 574, 577), (560, 561, 577), (547, 548, 577), (574, 575, 577), (561, 562, 577), (548, 549, 577), (575, 576, 577), (562, 563, 577), (549, 550, 577), (576, 545, 577), (563, 564, 577), (550, 551, 577), (564, 565, 577)])
me_sphere.polygons.foreach_set('use_smooth', [True] * 608)
_uv = me_sphere.uv_layers.new(name='UVMap')
_uv.uv.foreach_set('vector', [0.5915, 0.2991, 0.6029, 0.2994, 0.6032, 0.3102, 0.5917, 0.311, 0.669, 0.301, 0.6853, 0.3016, 0.6691, 0.3036, 0.579, 0.2988, 0.5915, 0.2991, 0.5917, 0.311, 0.5793, 0.3119, 0.6561, 0.3007, 0.669, 0.301, 0.6691, 0.3036, 0.6563, 0.3052, 0.6448, 0.3004, 0.6561, 0.3007, 0.6563, 0.3052, 0.645, 0.3065, 0.6342, 0.3002, 0.6448, 0.3004, 0.645, 0.3065, 0.6345, 0.3075, 0.6239, 0.2999, 0.6342, 0.3002, 0.6345, 0.3075, 0.6242, 0.3085, 0.6136, 0.2997, 0.6239, 0.2999, 0.6242, 0.3085, 0.6139, 0.3094, 0.6029, 0.2994, 0.6136, 0.2997, 0.6139, 0.3094, 0.6032, 0.3102, 0.6032, 0.3102, 0.6139, 0.3094, 0.6153, 0.319, 0.6046, 0.321, 0.5917, 0.311, 0.6032, 0.3102, 0.6046, 0.321, 0.5932, 0.323, 0.6691, 0.3036, 0.6853, 0.3016, 0.6696, 0.3062, 0.5793, 0.3119, 0.5917, 0.311, 0.5932, 0.323, 0.5808, 0.3251, 0.6563, 0.3052, 0.6691, 0.3036, 0.6696, 0.3062, 0.6571, 0.3097, 0.645, 0.3065, 0.6563, 0.3052, 0.6571, 0.3097, 0.646, 0.3124, 0.6345, 0.3075, 0.645, 0.3065, 0.646, 0.3124, 0.6356, 0.3148, 0.6242, 0.3085, 0.6345, 0.3075, 0.6356, 0.3148, 0.6255, 0.317, 0.6139, 0.3094, 0.6242, 0.3085, 0.6255, 0.317, 0.6153, 0.319, 0.646, 0.3124, 0.6571, 0.3097, 0.6585, 0.314, 0.6478, 0.3182, 0.6356, 0.3148, 0.646, 0.3124, 0.6478, 0.3182, 0.6377, 0.3219, 0.6255, 0.317, 0.6356, 0.3148, 0.6377, 0.3219, 0.6277, 0.3253, 0.6153, 0.319, 0.6255, 0.317, 0.6277, 0.3253, 0.6177, 0.3285, 0.6046, 0.321, 0.6153, 0.319, 0.6177, 0.3285, 0.6072, 0.3316, 0.5932, 0.323, 0.6046, 0.321, 0.6072, 0.3316, 0.5959, 0.3348, 0.6696, 0.3062, 0.6853, 0.3016, 0.6705, 0.3088, 0.5808, 0.3251, 0.5932, 0.323, 0.5959, 0.3348, 0.5836, 0.3381, 0.6571, 0.3097, 0.6696, 0.3062, 0.6705, 0.3088, 0.6585, 0.314, 0.6072, 0.3316, 0.6177, 0.3285, 0.6211, 0.3378, 0.6109, 0.3421, 0.5959, 0.3348, 0.6072, 0.3316, 0.6109, 0.3421, 0.5998, 0.3465, 0.6705, 0.3088, 0.6853, 0.3016, 0.6718, 0.3111, 0.5836, 0.3381, 0.5959, 0.3348, 0.5998, 0.3465, 0.5877, 0.351, 0.6585, 0.314, 0.6705, 0.3088, 0.6718, 0.3111, 0.6606, 0.3181, 0.6478, 0.3182, 0.6585, 0.314, 0.6606, 0.3181, 0.6504, 0.3239, 0.6377, 0.3219, 0.6478, 0.3182, 0.6504, 0.3239, 0.6406, 0.3289, 0.6277, 0.3253, 0.6377, 0.3219, 0.6406, 0.3289, 0.631, 0.3335, 0.6177, 0.3285, 0.6277, 0.3253, 0.631, 0.3335, 0.6211, 0.3378, 0.6406, 0.3289, 0.6504, 0.3239, 0.6537, 0.3292, 0.6445, 0.3356, 0.631, 0.3335, 0.6406, 0.3289, 0.6445, 0.3356, 0.6352, 0.3414, 0.6211, 0.3378, 0.631, 0.3335, 0.6352, 0.3414, 0.6257, 0.3469, 0.6109, 0.3421, 0.6211, 0.3378, 0.6257, 0.3469, 0.6157, 0.3524, 0.5998, 0.3465, 0.6109, 0.3421, 0.6157, 0.3524, 0.6049, 0.3579, 0.6718, 0.3111, 0.6853, 0.3016, 0.6735, 0.3133, 0.5877, 0.351, 0.5998, 0.3465, 0.6049, 0.3579, 0.593, 0.3637, 0.6606, 0.3181, 0.6718, 0.3111, 0.6735, 0.3133, 0.6632, 0.322, 0.6504, 0.3239, 0.6606, 0.3181, 0.6632, 0.322, 0.6537, 0.3292, 0.6049, 0.3579, 0.6157, 0.3524, 0.6217, 0.3623, 0.6111, 0.3691, 0.6735, 0.3133, 0.6853, 0.3016, 0.6755, 0.3152, 0.593, 0.3637, 0.6049, 0.3579, 0.6111, 0.3691, 0.5996, 0.3761, 0.6632, 0.322, 0.6735, 0.3133, 0.6755, 0.3152, 0.6665, 0.3255, 0.6537, 0.3292, 0.6632, 0.322, 0.6665, 0.3255, 0.6578, 0.3342, 0.6445, 0.3356, 0.6537, 0.3292, 0.6578, 0.3342, 0.6492, 0.3419, 0.6352, 0.3414, 0.6445, 0.3356, 0.6492, 0.3419, 0.6404, 0.349, 0.6257, 0.3469, 0.6352, 0.3414, 0.6404, 0.349, 0.6313, 0.3557, 0.6157, 0.3524, 0.6257, 0.3469, 0.6313, 0.3557, 0.6217, 0.3623, 0.6404, 0.349, 0.6492, 0.3419, 0.6548, 0.3478, 0.6467, 0.3561, 0.6313, 0.3557, 0.6404, 0.349, 0.6467, 0.3561, 0.6381, 0.3641, 0.6217, 0.3623, 0.6313, 0.3557, 0.6381, 0.3641, 0.6288, 0.372, 0.6111, 0.3691, 0.6217, 0.3623, 0.6288, 0.372, 0.6187, 0.38, 0.6755, 0.3152, 0.6853, 0.3016, 0.6778, 0.3168, 0.5996, 0.3761, 0.6111, 0.3691, 0.6187, 0.38, 0.6074, 0.3883, 0.6665, 0.3255, 0.6755, 0.3152, 0.6778, 0.3168, 0.6704, 0.3287, 0.6578, 0.3342, 0.6665, 0.3255, 0.6704, 0.3287, 0.6627, 0.3388, 0.6492, 0.3419, 0.6578, 0.3342, 0.6627, 0.3388, 0.6548, 0.3478, 0.6778, 0.3168, 0.6853, 0.3016, 0.6805, 0.318, 0.6074, 0.3883, 0.6187, 0.38, 0.6275, 0.3904, 0.6166, 0.4, 0.6704, 0.3287, 0.6778, 0.3168, 0.6805, 0.318, 0.6747, 0.3313, 0.6627, 0.3388, 0.6704, 0.3287, 0.6747, 0.3313, 0.6684, 0.3428, 0.6548, 0.3478, 0.6627, 0.3388, 0.6684, 0.3428, 0.6614, 0.3532, 0.6467, 0.3561, 0.6548, 0.3478, 0.6614, 0.3532, 0.654, 0.3628, 0.6381, 0.3641, 0.6467, 0.3561, 0.654, 0.3628, 0.646, 0.372, 0.6288, 0.372, 0.6381, 0.3641, 0.646, 0.372, 0.6372, 0.3812, 0.6187, 0.38, 0.6288, 0.372, 0.6372, 0.3812, 0.6275, 0.3904, 0.654, 0.3628, 0.6614, 0.3532, 0.669, 0.3579, 0.6624, 0.3689, 0.646, 0.372, 0.654, 0.3628, 0.6624, 0.3689, 0.6551, 0.3794, 0.6372, 0.3812, 0.646, 0.372, 0.6551, 0.3794, 0.6468, 0.3899, 0.6275, 0.3904, 0.6372, 0.3812, 0.6468, 0.3899, 0.6376, 0.4005, 0.6805, 0.318, 0.6853, 0.3016, 0.6833, 0.3188, 0.6166, 0.4, 0.6275, 0.3904, 0.6376, 0.4005, 0.6271, 0.4113, 0.6747, 0.3313, 0.6805, 0.318, 0.6833, 0.3188, 0.6797, 0.3333, 0.6684, 0.3428, 0.6747, 0.3313, 0.6797, 0.3333, 0.6748, 0.3461, 0.6614, 0.3532, 0.6684, 0.3428, 0.6748, 0.3461, 0.669, 0.3579, 0.6271, 0.4113, 0.6376, 0.4005, 0.649, 0.4101, 0.639, 0.4224, 0.6797, 0.3333, 0.6833, 0.3188, 0.6864, 0.3192, 0.685, 0.3346, 0.6748, 0.3461, 0.6797, 0.3333, 0.685, 0.3346, 0.6819, 0.3487, 0.669, 0.3579, 0.6748, 0.3461, 0.6819, 0.3487, 0.6775, 0.3618, 0.6624, 0.3689, 0.669, 0.3579, 0.6775, 0.3618, 0.672, 0.3742, 0.6551, 0.3794, 0.6624, 0.3689, 0.672, 0.3742, 0.6654, 0.3862, 0.6468, 0.3899, 0.6551, 0.3794, 0.6654, 0.3862, 0.6578, 0.3981, 0.6376, 0.4005, 0.6468, 0.3899, 0.6578, 0.3981, 0.649, 0.4101, 0.6833, 0.3188, 0.6853, 0.3016, 0.6864, 0.3192, 0.6654, 0.3862, 0.672, 0.3742, 0.6827, 0.3788, 0.6771, 0.3923, 0.6578, 0.3981, 0.6654, 0.3862, 0.6771, 0.3923, 0.6702, 0.4057, 0.649, 0.4101, 0.6578, 0.3981, 0.6702, 0.4057, 0.662, 0.4193, 0.6864, 0.3192, 0.6853, 0.3016, 0.6895, 0.319, 0.639, 0.4224, 0.649, 0.4101, 0.662, 0.4193, 0.6522, 0.433, 0.685, 0.3346, 0.6864, 0.3192, 0.6895, 0.319, 0.6909, 0.3351, 0.6819, 0.3487, 0.685, 0.3346, 0.6909, 0.3351, 0.6898, 0.3503, 0.6775, 0.3618, 0.6819, 0.3487, 0.6898, 0.3503, 0.687, 0.3649, 0.672, 0.3742, 0.6775, 0.3618, 0.687, 0.3649, 0.6827, 0.3788, 0.6909, 0.3351, 0.6895, 0.319, 0.6928, 0.3182, 0.697, 0.3346, 0.6898, 0.3503, 0.6909, 0.3351, 0.697, 0.3346, 0.6985, 0.3508, 0.687, 0.3649, 0.6898, 0.3503, 0.6985, 0.3508, 0.6976, 0.3668, 0.6827, 0.3788, 0.687, 0.3649, 0.6976, 0.3668, 0.6949, 0.3823, 0.6771, 0.3923, 0.6827, 0.3788, 0.6949, 0.3823, 0.6904, 0.3976, 0.6702, 0.4057, 0.6771, 0.3923, 0.6904, 0.3976, 0.6843, 0.4128, 0.662, 0.4193, 0.6702, 0.4057, 0.6843, 0.4128, 0.6765, 0.428, 0.6895, 0.319, 0.6853, 0.3016, 0.6928, 0.3182, 0.6522, 0.433, 0.662, 0.4193, 0.6765, 0.428, 0.6671, 0.4435, 0.6904, 0.3976, 0.6949, 0.3823, 0.7085, 0.3847, 0.7053, 0.402, 0.6843, 0.4128, 0.6904, 0.3976, 0.7053, 0.402, 0.7001, 0.4192, 0.6765, 0.428, 0.6843, 0.4128, 0.7001, 0.4192, 0.6928, 0.4364, 0.6928, 0.3182, 0.6853, 0.3016, 0.6959, 0.3168, 0.6671, 0.4435, 0.6765, 0.428, 0.6928, 0.4364, 0.6836, 0.4537, 0.697, 0.3346, 0.6928, 0.3182, 0.6959, 0.3168, 0.7033, 0.3329, 0.6985, 0.3508, 0.697, 0.3346, 0.7033, 0.3329, 0.7077, 0.3499, 0.6976, 0.3668, 0.6985, 0.3508, 0.7077, 0.3499, 0.7094, 0.3673, 0.6949, 0.3823, 0.6976, 0.3668, 0.7094, 0.3673, 0.7085, 0.3847, 0.7077, 0.3499, 0.7033, 0.3329, 0.7097, 0.33, 0.7176, 0.3474, 0.7094, 0.3673, 0.7077, 0.3499, 0.7176, 0.3474, 0.7224, 0.3661, 0.7085, 0.3847, 0.7094, 0.3673, 0.7224, 0.3661, 0.7239, 0.3855, 0.7053, 0.402, 0.7085, 0.3847, 0.7239, 0.3855, 0.7223, 0.4052, 0.7001, 0.4192, 0.7053, 0.402, 0.7223, 0.4052, 0.7183, 0.425, 0.6928, 0.4364, 0.7001, 0.4192, 0.7183, 0.425, 0.7113, 0.4446, 0.6959, 0.3168, 0.6853, 0.3016, 0.6988, 0.3147, 0.6836, 0.4537, 0.6928, 0.4364, 0.7113, 0.4446, 0.702, 0.464, 0.7033, 0.3329, 0.6959, 0.3168, 0.6988, 0.3147, 0.7097, 0.33, 0.7183, 0.425, 0.7223, 0.4052, 0.7422, 0.4072, 0.739, 0.4301, 0.7113, 0.4446, 0.7183, 0.425, 0.739, 0.4301, 0.7322, 0.4527, 0.6988, 0.3147, 0.6853, 0.3016, 0.7014, 0.3121, 0.702, 0.464, 0.7113, 0.4446, 0.7322, 0.4527, 0.7226, 0.4746, 0.7097, 0.33, 0.6988, 0.3147, 0.7014, 0.3121, 0.7159, 0.3257, 0.7176, 0.3474, 0.7097, 0.33, 0.7159, 0.3257, 0.7279, 0.3427, 0.7224, 0.3661, 0.7176, 0.3474, 0.7279, 0.3427, 0.7366, 0.3626, 0.7239, 0.3855, 0.7224, 0.3661, 0.7366, 0.3626, 0.7415, 0.3844, 0.7223, 0.4052, 0.7239, 0.3855, 0.7415, 0.3844, 0.7422, 0.4072, 0.7366, 0.3626, 0.7279, 0.3427, 0.7382, 0.3355, 0.7522, 0.3561, 0.7415, 0.3844, 0.7366, 0.3626, 0.7522, 0.3561, 0.7617, 0.3805, 0.7422, 0.4072, 0.7415, 0.3844, 0.7617, 0.3805, 0.7659, 0.4076, 0.739, 0.4301, 0.7422, 0.4072, 0.7659, 0.4076, 0.763, 0.4349, 0.7322, 0.4527, 0.739, 0.4301, 0.763, 0.4349, 0.7562, 0.4612, 0.7014, 0.3121, 0.6853, 0.3016, 0.7035, 0.3088, 0.7226, 0.4746, 0.7322, 0.4527, 0.7562, 0.4612, 0.7454, 0.4862, 0.7159, 0.3257, 0.7014, 0.3121, 0.7035, 0.3088, 0.7214, 0.3197, 0.7279, 0.3427, 0.7159, 0.3257, 0.7214, 0.3197, 0.7382, 0.3355, 0.7576, 0.1445, 0.7645, 0.1695, 0.741, 0.1739, 0.7349, 0.1524, 0.7049, 0.2955, 0.6853, 0.3016, 0.7028, 0.2919, 0.7476, 0.1214, 0.7576, 0.1445, 0.7349, 0.1524, 0.7262, 0.1317, 0.7245, 0.2842, 0.7049, 0.2955, 0.7028, 0.2919, 0.7185, 0.2779, 0.742, 0.2671, 0.7245, 0.2842, 0.7185, 0.2779, 0.731, 0.26, 0.7552, 0.2454, 0.742, 0.2671, 0.731, 0.26, 0.7394, 0.2395, 0.7632, 0.2209, 0.7552, 0.2454, 0.7394, 0.2395, 0.7437, 0.2178, 0.7659, 0.1954, 0.7632, 0.2209, 0.7437, 0.2178, 0.7441, 0.1958, 0.7645, 0.1695, 0.7659, 0.1954, 0.7441, 0.1958, 0.741, 0.1739, 0.7394, 0.2395, 0.731, 0.26, 0.7204, 0.2554, 0.7251, 0.2363, 0.7437, 0.2178, 0.7394, 0.2395, 0.7251, 0.2363, 0.7265, 0.217, 0.7441, 0.1958, 0.7437, 0.2178, 0.7265, 0.217, 0.7252, 0.1977, 0.741, 0.1739, 0.7441, 0.1958, 0.7252, 0.1977, 0.721, 0.1787, 0.7349, 0.1524, 0.741, 0.1739, 0.721, 0.1787, 0.7149, 0.1598, 0.7028, 0.2919, 0.6853, 0.3016, 0.7002, 0.289, 0.7262, 0.1317, 0.7349, 0.1524, 0.7149, 0.1598, 0.7066, 0.1411, 0.7185, 0.2779, 0.7028, 0.2919, 0.7002, 0.289, 0.7121, 0.2733, 0.731, 0.26, 0.7185, 0.2779, 0.7121, 0.2733, 0.7204, 0.2554, 0.7149, 0.1598, 0.721, 0.1787, 0.7036, 0.184, 0.6971, 0.1672, 0.7002, 0.289, 0.6853, 0.3016, 0.6972, 0.2867, 0.7066, 0.1411, 0.7149, 0.1598, 0.6971, 0.1672, 0.6888, 0.1503, 0.7121, 0.2733, 0.7002, 0.289, 0.6972, 0.2867, 0.7056, 0.2702, 0.7204, 0.2554, 0.7121, 0.2733, 0.7056, 0.2702, 0.7103, 0.2527, 0.7251, 0.2363, 0.7204, 0.2554, 0.7103, 0.2527, 0.7122, 0.2352, 0.7265, 0.217, 0.7251, 0.2363, 0.7122, 0.2352, 0.7114, 0.2179, 0.7252, 0.1977, 0.7265, 0.217, 0.7114, 0.2179, 0.7085, 0.2008, 0.721, 0.1787, 0.7252, 0.1977, 0.7085, 0.2008, 0.7036, 0.184, 0.7114, 0.2179, 0.7122, 0.2352, 0.7002, 0.2356, 0.6978, 0.2201, 0.7085, 0.2008, 0.7114, 0.2179, 0.6978, 0.2201, 0.6937, 0.2049, 0.7036, 0.184, 0.7085, 0.2008, 0.6937, 0.2049, 0.6881, 0.1899, 0.6971, 0.1672, 0.7036, 0.184, 0.6881, 0.1899, 0.6811, 0.1748, 0.6972, 0.2867, 0.6853, 0.3016, 0.6941, 0.2851, 0.6888, 0.1503, 0.6971, 0.1672, 0.6811, 0.1748, 0.6725, 0.1596, 0.7056, 0.2702, 0.6972, 0.2867, 0.6941, 0.2851, 0.6991, 0.2683, 0.7103, 0.2527, 0.7056, 0.2702, 0.6991, 0.2683, 0.701, 0.2517, 0.7122, 0.2352, 0.7103, 0.2527, 0.701, 0.2517, 0.7002, 0.2356, 0.6941, 0.2851, 0.6853, 0.3016, 0.6908, 0.2841, 0.6725, 0.1596, 0.6811, 0.1748, 0.6666, 0.1829, 0.6577, 0.1691, 0.6991, 0.2683, 0.6941, 0.2851, 0.6908, 0.2841, 0.6928, 0.2676, 0.701, 0.2517, 0.6991, 0.2683, 0.6928, 0.2676, 0.6922, 0.2521, 0.7002, 0.2356, 0.701, 0.2517, 0.6922, 0.2521, 0.6896, 0.2374, 0.6978, 0.2201, 0.7002, 0.2356, 0.6896, 0.2374, 0.6857, 0.2234, 0.6937, 0.2049, 0.6978, 0.2201, 0.6857, 0.2234, 0.6806, 0.2098, 0.6881, 0.1899, 0.6937, 0.2049, 0.6806, 0.2098, 0.6742, 0.1964, 0.6811, 0.1748, 0.6881, 0.1899, 0.6742, 0.1964, 0.6666, 0.1829, 0.6857, 0.2234, 0.6896, 0.2374, 0.68, 0.2402, 0.6749, 0.2276, 0.6806, 0.2098, 0.6857, 0.2234, 0.6749, 0.2276, 0.6689, 0.2155, 0.6742, 0.1964, 0.6806, 0.2098, 0.6689, 0.2155, 0.6617, 0.2036, 0.6666, 0.1829, 0.6742, 0.1964, 0.6617, 0.2036, 0.6536, 0.1914, 0.6908, 0.2841, 0.6853, 0.3016, 0.6876, 0.2838, 0.6577, 0.1691, 0.6666, 0.1829, 0.6536, 0.1914, 0.6443, 0.179, 0.6928, 0.2676, 0.6908, 0.2841, 0.6876, 0.2838, 0.6869, 0.2679, 0.6922, 0.2521, 0.6928, 0.2676, 0.6869, 0.2679, 0.6842, 0.2535, 0.6896, 0.2374, 0.6922, 0.2521, 0.6842, 0.2535, 0.68, 0.2402, 0.6443, 0.179, 0.6536, 0.1914, 0.642, 0.2005, 0.6322, 0.1893, 0.6869, 0.2679, 0.6876, 0.2838, 0.6845, 0.2839, 0.6814, 0.269, 0.6842, 0.2535, 0.6869, 0.2679, 0.6814, 0.269, 0.6769, 0.2559, 0.68, 0.2402, 0.6842, 0.2535, 0.6769, 0.2559, 0.6714, 0.2439, 0.6749, 0.2276, 0.68, 0.2402, 0.6714, 0.2439, 0.6652, 0.2327, 0.6689, 0.2155, 0.6749, 0.2276, 0.6652, 0.2327, 0.6584, 0.2219, 0.6617, 0.2036, 0.6689, 0.2155, 0.6584, 0.2219, 0.6506, 0.2113, 0.6536, 0.1914, 0.6617, 0.2036, 0.6506, 0.2113, 0.642, 0.2005, 0.6876, 0.2838, 0.6853, 0.3016, 0.6845, 0.2839, 0.6584, 0.2219, 0.6652, 0.2327, 0.6567, 0.2385, 0.6491, 0.2289, 0.6506, 0.2113, 0.6584, 0.2219, 0.6491, 0.2289, 0.6408, 0.2196, 0.642, 0.2005, 0.6506, 0.2113, 0.6408, 0.2196, 0.6316, 0.21, 0.6845, 0.2839, 0.6853, 0.3016, 0.6815, 0.2846, 0.6322, 0.1893, 0.642, 0.2005, 0.6316, 0.21, 0.6214, 0.2001, 0.6814, 0.269, 0.6845, 0.2839, 0.6815, 0.2846, 0.6763, 0.2709, 0.6769, 0.2559, 0.6814, 0.269, 0.6763, 0.2709, 0.6703, 0.259, 0.6714, 0.2439, 0.6769, 0.2559, 0.6703, 0.259, 0.6637, 0.2484, 0.6652, 0.2327, 0.6714, 0.2439, 0.6637, 0.2484, 0.6567, 0.2385, 0.6703, 0.259, 0.6763, 0.2709, 0.6718, 0.2733, 0.6645, 0.2628, 0.6637, 0.2484, 0.6703, 0.259, 0.6645, 0.2628, 0.6569, 0.2535, 0.6567, 0.2385, 0.6637, 0.2484, 0.6569, 0.2535, 0.6491, 0.2448, 0.6491, 0.2289, 0.6567, 0.2385, 0.6491, 0.2448, 0.641, 0.2365, 0.6408, 0.2196, 0.6491, 0.2289, 0.641, 0.2365, 0.6321, 0.2283, 0.6316, 0.21, 0.6408, 0.2196, 0.6321, 0.2283, 0.6225, 0.2199, 0.6815, 0.2846, 0.6853, 0.3016, 0.6788, 0.2857, 0.6214, 0.2001, 0.6316, 0.21, 0.6225, 0.2199, 0.6118, 0.2112, 0.6763, 0.2709, 0.6815, 0.2846, 0.6788, 0.2857, 0.6718, 0.2733, 0.6321, 0.2283, 0.641, 0.2365, 0.6339, 0.2446, 0.6246, 0.2376, 0.6225, 0.2199, 0.6321, 0.2283, 0.6246, 0.2376, 0.6145, 0.2303, 0.6788, 0.2857, 0.6853, 0.3016, 0.6764, 0.2872, 0.6118, 0.2112, 0.6225, 0.2199, 0.6145, 0.2303, 0.6034, 0.2228, 0.6718, 0.2733, 0.6788, 0.2857, 0.6764, 0.2872, 0.6678, 0.2763, 0.6645, 0.2628, 0.6718, 0.2733, 0.6678, 0.2763, 0.6594, 0.2672, 0.6569, 0.2535, 0.6645, 0.2628, 0.6594, 0.2672, 0.651, 0.2592, 0.6491, 0.2448, 0.6569, 0.2535, 0.651, 0.2592, 0.6426, 0.2517, 0.641, 0.2365, 0.6491, 0.2448, 0.6426, 0.2517, 0.6339, 0.2446, 0.6594, 0.2672, 0.6678, 0.2763, 0.6643, 0.2797, 0.655, 0.2721, 0.651, 0.2592, 0.6594, 0.2672, 0.655, 0.2721, 0.646, 0.2653, 0.6426, 0.2517, 0.651, 0.2592, 0.646, 0.2653, 0.637, 0.2591, 0.6339, 0.2446, 0.6426, 0.2517, 0.637, 0.2591, 0.6279, 0.2531, 0.6246, 0.2376, 0.6339, 0.2446, 0.6279, 0.2531, 0.6182, 0.2472, 0.6145, 0.2303, 0.6246, 0.2376, 0.6182, 0.2472, 0.6077, 0.2411, 0.6764, 0.2872, 0.6853, 0.3016, 0.6742, 0.289, 0.6034, 0.2228, 0.6145, 0.2303, 0.6077, 0.2411, 0.5962, 0.2347, 0.6678, 0.2763, 0.6764, 0.2872, 0.6742, 0.289, 0.6643, 0.2797, 0.6182, 0.2472, 0.6279, 0.2531, 0.6229, 0.2619, 0.6129, 0.2572, 0.6077, 0.2411, 0.6182, 0.2472, 0.6129, 0.2572, 0.6021, 0.2522, 0.6742, 0.289, 0.6853, 0.3016, 0.6724, 0.2911, 0.5962, 0.2347, 0.6077, 0.2411, 0.6021, 0.2522, 0.5903, 0.2471, 0.6643, 0.2797, 0.6742, 0.289, 0.6724, 0.2911, 0.6615, 0.2835, 0.655, 0.2721, 0.6643, 0.2797, 0.6615, 0.2835, 0.6515, 0.2773, 0.646, 0.2653, 0.655, 0.2721, 0.6515, 0.2773, 0.6419, 0.2718, 0.637, 0.2591, 0.646, 0.2653, 0.6419, 0.2718, 0.6325, 0.2668, 0.6279, 0.2531, 0.637, 0.2591, 0.6325, 0.2668, 0.6229, 0.2619, 0.6419, 0.2718, 0.6515, 0.2773, 0.6486, 0.2828, 0.6387, 0.2786, 0.6325, 0.2668, 0.6419, 0.2718, 0.6387, 0.2786, 0.6289, 0.2748, 0.6229, 0.2619, 0.6325, 0.2668, 0.6289, 0.2748, 0.619, 0.2711, 0.6129, 0.2572, 0.6229, 0.2619, 0.619, 0.2711, 0.6087, 0.2675, 0.6021, 0.2522, 0.6129, 0.2572, 0.6087, 0.2675, 0.5977, 0.2637, 0.6724, 0.2911, 0.6853, 0.3016, 0.671, 0.2933, 0.5903, 0.2471, 0.6021, 0.2522, 0.5977, 0.2637, 0.5856, 0.2597, 0.6615, 0.2835, 0.6724, 0.2911, 0.671, 0.2933, 0.6592, 0.2875, 0.6515, 0.2773, 0.6615, 0.2835, 0.6592, 0.2875, 0.6486, 0.2828, 0.5977, 0.2637, 0.6087, 0.2675, 0.6057, 0.2779, 0.5944, 0.2753, 0.671, 0.2933, 0.6853, 0.3016, 0.6699, 0.2958, 0.5856, 0.2597, 0.5977, 0.2637, 0.5944, 0.2753, 0.5821, 0.2726, 0.6592, 0.2875, 0.671, 0.2933, 0.6699, 0.2958, 0.6575, 0.2918, 0.6486, 0.2828, 0.6592, 0.2875, 0.6575, 0.2918, 0.6466, 0.2885, 0.6387, 0.2786, 0.6486, 0.2828, 0.6466, 0.2885, 0.6363, 0.2857, 0.6289, 0.2748, 0.6387, 0.2786, 0.6363, 0.2857, 0.6263, 0.283, 0.619, 0.2711, 0.6289, 0.2748, 0.6263, 0.283, 0.6162, 0.2805, 0.6087, 0.2675, 0.619, 0.2711, 0.6162, 0.2805, 0.6057, 0.2779, 0.6363, 0.2857, 0.6466, 0.2885, 0.6453, 0.2944, 0.6348, 0.2929, 0.6263, 0.283, 0.6363, 0.2857, 0.6348, 0.2929, 0.6247, 0.2914, 0.6162, 0.2805, 0.6263, 0.283, 0.6247, 0.2914, 0.6144, 0.29, 0.6057, 0.2779, 0.6162, 0.2805, 0.6144, 0.29, 0.6037, 0.2886, 0.5944, 0.2753, 0.6057, 0.2779, 0.6037, 0.2886, 0.5923, 0.2872, 0.6699, 0.2958, 0.6853, 0.3016, 0.6692, 0.2984, 0.5821, 0.2726, 0.5944, 0.2753, 0.5923, 0.2872, 0.5799, 0.2856, 0.6575, 0.2918, 0.6699, 0.2958, 0.6692, 0.2984, 0.6565, 0.2962, 0.6466, 0.2885, 0.6575, 0.2918, 0.6565, 0.2962, 0.6453, 0.2944, 0.5923, 0.2872, 0.6037, 0.2886, 0.6029, 0.2994, 0.5915, 0.2991, 0.6692, 0.2984, 0.6853, 0.3016, 0.669, 0.301, 0.5799, 0.2856, 0.5923, 0.2872, 0.5915, 0.2991, 0.579, 0.2988, 0.6565, 0.2962, 0.6692, 0.2984, 0.669, 0.301, 0.6561, 0.3007, 0.6453, 0.2944, 0.6565, 0.2962, 0.6561, 0.3007, 0.6448, 0.3004, 0.6348, 0.2929, 0.6453, 0.2944, 0.6448, 0.3004, 0.6342, 0.3002, 0.6247, 0.2914, 0.6348, 0.2929, 0.6342, 0.3002, 0.6239, 0.2999, 0.6144, 0.29, 0.6247, 0.2914, 0.6239, 0.2999, 0.6136, 0.2997, 0.6037, 0.2886, 0.6144, 0.29, 0.6136, 0.2997, 0.6029, 0.2994, 0.1445, 0.8063, 0.1754, 0.7734, 0.2059, 0.7985, 0.1785, 0.8347, 0.1785, 0.8347, 0.2059, 0.7985, 0.239, 0.8205, 0.2154, 0.8595, 0.2154, 0.8595, 0.239, 0.8205, 0.2745, 0.8391, 0.2547, 0.8805, 0.2547, 0.8805, 0.2745, 0.8391, 0.312, 0.8543, 0.2961, 0.8977, 0.2961, 0.8977, 0.312, 0.8543, 0.3513, 0.866, 0.3391, 0.9111, 0.3391, 0.9111, 0.3513, 0.866, 0.3923, 0.8744, 0.3835, 0.9211, 0.3835, 0.9211, 0.3923, 0.8744, 0.4352, 0.8796, 0.4289, 0.9282, 0.4289, 0.9282, 0.4352, 0.8796, 0.4811, 0.8819, 0.476, 0.9344, 0.4808, 0.1177, 0.4811, 0.165, 0.4389, 0.1629, 0.4382, 0.119, 0.4382, 0.119, 0.4389, 0.1629, 0.3998, 0.164, 0.3966, 0.1212, 0.3966, 0.1212, 0.3998, 0.164, 0.362, 0.1682, 0.3556, 0.1262, 0.3556, 0.1262, 0.362, 0.1682, 0.3252, 0.1755, 0.3151, 0.1344, 0.3151, 0.1344, 0.3252, 0.1755, 0.2897, 0.1863, 0.2757, 0.1464, 0.2757, 0.1464, 0.2897, 0.1863, 0.2555, 0.2005, 0.2375, 0.1622, 0.2375, 0.1622, 0.2555, 0.2005, 0.2229, 0.2182, 0.2011, 0.1819, 0.2011, 0.1819, 0.2229, 0.2182, 0.1925, 0.2392, 0.1668, 0.2054, 0.1668, 0.2054, 0.1925, 0.2392, 0.1644, 0.2634, 0.1352, 0.2324, 0.1352, 0.2324, 0.1644, 0.2634, 0.139, 0.2905, 0.1066, 0.2628, 0.1066, 0.2628, 0.139, 0.2905, 0.1167, 0.3203, 0.08128, 0.2962, 0.08128, 0.2962, 0.1167, 0.3203, 0.09764, 0.3524, 0.05969, 0.3322, 0.05969, 0.3322, 0.09764, 0.3524, 0.08218, 0.3866, 0.04211, 0.3706, 0.04211, 0.3706, 0.08218, 0.3866, 0.07051, 0.4224, 0.02876, 0.4108, 0.02876, 0.4108, 0.07051, 0.4224, 0.06279, 0.4594, 0.01986, 0.4524, 0.01986, 0.4524, 0.06279, 0.4594, 0.05915, 0.4971, 0.01555, 0.4949, 0.01555, 0.4949, 0.05915, 0.4971, 0.05967, 0.5352, 0.01592, 0.5378, 0.01592, 0.5378, 0.05967, 0.5352, 0.06438, 0.5732, 0.02099, 0.5805, 0.02099, 0.5805, 0.06438, 0.5732, 0.07323, 0.6105, 0.03073, 0.6226, 0.03073, 0.6226, 0.07323, 0.6105, 0.08616, 0.6468, 0.04507, 0.6636, 0.04507, 0.6636, 0.08616, 0.6468, 0.103, 0.6817, 0.06385, 0.7029, 0.06385, 0.7029, 0.103, 0.6817, 0.1237, 0.7147, 0.08686, 0.7401, 0.3608, 0.8259, 0.325, 0.8159, 0.3326, 0.7932, 0.3662, 0.802, 0.08686, 0.7401, 0.1237, 0.7147, 0.1479, 0.7454, 0.1139, 0.7747, 0.1139, 0.7747, 0.1479, 0.7454, 0.1754, 0.7734, 0.1445, 0.8063, 0.4382, 0.119, 0.3966, 0.1212, 0.3957, 0.1109, 0.4378, 0.1086, 0.309, 0.2414, 0.339, 0.2328, 0.3503, 0.2836, 0.3257, 0.2901, 0.2713, 0.2336, 0.3021, 0.2209, 0.309, 0.2414, 0.2803, 0.2531, 0.09977, 0.4648, 0.1065, 0.4318, 0.1276, 0.4375, 0.1214, 0.4682, 0.229, 0.7669, 0.2016, 0.7446, 0.217, 0.7277, 0.2427, 0.7483, 0.2016, 0.7446, 0.1768, 0.7196, 0.1939, 0.7046, 0.217, 0.7277, 0.402, 0.2023, 0.4375, 0.2026, 0.4356, 0.2259, 0.4024, 0.225, 0.1474, 0.3406, 0.1673, 0.314, 0.1837, 0.3279, 0.1653, 0.3527, 0.1213, 0.6319, 0.1096, 0.5996, 0.131, 0.5933, 0.1419, 0.6233, 0.3983, 0.8325, 0.3608, 0.8259, 0.3662, 0.802, 0.4014, 0.8075, 0.2422, 0.2493, 0.2713, 0.2336, 0.2803, 0.2531, 0.2532, 0.2677, 0.09666, 0.4985, 0.09977, 0.4648, 0.1214, 0.4682, 0.1186, 0.4995, 0.2589, 0.7863, 0.229, 0.7669, 0.2427, 0.7483, 0.2706, 0.7662, 0.3675, 0.2053, 0.402, 0.2023, 0.4024, 0.225, 0.3702, 0.2273, 0.1305, 0.3693, 0.1474, 0.3406, 0.1653, 0.3527, 0.1497, 0.3794, 0.1365, 0.663, 0.1213, 0.6319, 0.1419, 0.6233, 0.1562, 0.6521, 0.4375, 0.8357, 0.3983, 0.8325, 0.4014, 0.8075, 0.4381, 0.8096, 0.2149, 0.2681, 0.2422, 0.2493, 0.2532, 0.2677, 0.2279, 0.2852, 0.09725, 0.5324, 0.09666, 0.4985, 0.1186, 0.4995, 0.1193, 0.531, 0.291, 0.8027, 0.2589, 0.7863, 0.2706, 0.7662, 0.3007, 0.7813, 0.3342, 0.2115, 0.3675, 0.2053, 0.3702, 0.2273, 0.339, 0.2328, 0.1168, 0.3999, 0.1305, 0.3693, 0.1497, 0.3794, 0.1371, 0.4078, 0.1551, 0.6923, 0.1365, 0.663, 0.1562, 0.6521, 0.1736, 0.6793, 0.4785, 0.8345, 0.4375, 0.8357, 0.4381, 0.8096, 0.4752, 0.8079, 0.1899, 0.2897, 0.2149, 0.2681, 0.2279, 0.2852, 0.2046, 0.3053, 0.1016, 0.5663, 0.09725, 0.5324, 0.1193, 0.531, 0.1234, 0.5624, 0.325, 0.8159, 0.291, 0.8027, 0.3007, 0.7813, 0.3326, 0.7932, 0.3021, 0.2209, 0.3342, 0.2115, 0.339, 0.2328, 0.309, 0.2414, 0.1065, 0.4318, 0.1168, 0.3999, 0.1371, 0.4078, 0.1276, 0.4375, 0.1768, 0.7196, 0.1551, 0.6923, 0.1736, 0.6793, 0.1939, 0.7046, 0.4375, 0.2026, 0.474, 0.2071, 0.469, 0.2304, 0.4356, 0.2259, 0.1673, 0.314, 0.1899, 0.2897, 0.2046, 0.3053, 0.1837, 0.3279, 0.1096, 0.5996, 0.1016, 0.5663, 0.1234, 0.5624, 0.131, 0.5933, 0.2593, 0.3253, 0.28, 0.3111, 0.3105, 0.3619, 0.2955, 0.3724, 0.131, 0.5933, 0.1234, 0.5624, 0.175, 0.5522, 0.1814, 0.5775, 0.2803, 0.2531, 0.309, 0.2414, 0.3257, 0.2901, 0.3022, 0.2993, 0.2427, 0.7483, 0.217, 0.7277, 0.2528, 0.6868, 0.2741, 0.7034, 0.1419, 0.6233, 0.131, 0.5933, 0.1814, 0.5775, 0.1906, 0.602, 0.2532, 0.2677, 0.2803, 0.2531, 0.3022, 0.2993, 0.28, 0.3111, 0.2706, 0.7662, 0.2427, 0.7483, 0.2741, 0.7034, 0.2973, 0.7177, 0.1562, 0.6521, 0.1419, 0.6233, 0.1906, 0.602, 0.2024, 0.6254, 0.2279, 0.2852, 0.2532, 0.2677, 0.28, 0.3111, 0.2593, 0.3253, 0.3007, 0.7813, 0.2706, 0.7662, 0.2973, 0.7177, 0.3222, 0.7295, 0.1736, 0.6793, 0.1562, 0.6521, 0.2024, 0.6254, 0.2168, 0.6476, 0.2046, 0.3053, 0.2279, 0.2852, 0.2593, 0.3253, 0.2403, 0.3418, 0.3326, 0.7932, 0.3007, 0.7813, 0.3222, 0.7295, 0.3487, 0.7385, 0.1939, 0.7046, 0.1736, 0.6793, 0.2168, 0.6476, 0.2337, 0.6681, 0.1837, 0.3279, 0.2046, 0.3053, 0.2403, 0.3418, 0.2232, 0.3603, 0.3662, 0.802, 0.3326, 0.7932, 0.3487, 0.7385, 0.3767, 0.7447, 0.217, 0.7277, 0.1939, 0.7046, 0.2337, 0.6681, 0.2528, 0.6868, 0.1653, 0.3527, 0.1837, 0.3279, 0.2232, 0.3603, 0.2083, 0.3806, 0.4014, 0.8075, 0.3662, 0.802, 0.3767, 0.7447, 0.4062, 0.7477, 0.1497, 0.3794, 0.1653, 0.3527, 0.2083, 0.3806, 0.1956, 0.4025, 0.4381, 0.8096, 0.4014, 0.8075, 0.4062, 0.7477, 0.4373, 0.7472, 0.1371, 0.4078, 0.1497, 0.3794, 0.1956, 0.4025, 0.1854, 0.4257, 0.4752, 0.8079, 0.4381, 0.8096, 0.4373, 0.7472, 0.4708, 0.7427, 0.1276, 0.4375, 0.1371, 0.4078, 0.1854, 0.4257, 0.1778, 0.4501, 0.4356, 0.2259, 0.469, 0.2304, 0.4591, 0.2898, 0.4299, 0.2828, 0.1214, 0.4682, 0.1276, 0.4375, 0.1778, 0.4501, 0.1729, 0.4752, 0.4024, 0.225, 0.4356, 0.2259, 0.4299, 0.2828, 0.4024, 0.2797, 0.1186, 0.4995, 0.1214, 0.4682, 0.1729, 0.4752, 0.1708, 0.5008, 0.3702, 0.2273, 0.4024, 0.225, 0.4024, 0.2797, 0.3759, 0.2801, 0.1193, 0.531, 0.1186, 0.4995, 0.1708, 0.5008, 0.1715, 0.5266, 0.339, 0.2328, 0.3702, 0.2273, 0.3759, 0.2801, 0.3503, 0.2836, 0.1234, 0.5624, 0.1193, 0.531, 0.1715, 0.5266, 0.175, 0.5522, 0.498, 0.1885, 0.5079, 0.1683, 0.5708, 0.2027, 0.5627, 0.2178, 0.3222, 0.7295, 0.2973, 0.7177, 0.3275, 0.6605, 0.3459, 0.6686, 0.2168, 0.6476, 0.2024, 0.6254, 0.2567, 0.5941, 0.2676, 0.6102, 0.2403, 0.3418, 0.2593, 0.3253, 0.2955, 0.3724, 0.2817, 0.3846, 0.3487, 0.7385, 0.3222, 0.7295, 0.3459, 0.6686, 0.3652, 0.6745, 0.2337, 0.6681, 0.2168, 0.6476, 0.2676, 0.6102, 0.2802, 0.6251, 0.2232, 0.3603, 0.2403, 0.3418, 0.2817, 0.3846, 0.2693, 0.3984, 0.3767, 0.7447, 0.3487, 0.7385, 0.3652, 0.6745, 0.3852, 0.6781, 0.2528, 0.6868, 0.2337, 0.6681, 0.2802, 0.6251, 0.2946, 0.6386, 0.2083, 0.3806, 0.2232, 0.3603, 0.2693, 0.3984, 0.2585, 0.4135, 0.4062, 0.7477, 0.3767, 0.7447, 0.3852, 0.6781, 0.4057, 0.6791, 0.1956, 0.4025, 0.2083, 0.3806, 0.2585, 0.4135, 0.2494, 0.4297, 0.4373, 0.7472, 0.4062, 0.7477, 0.4057, 0.6791, 0.4264, 0.6773, 0.1854, 0.4257, 0.1956, 0.4025, 0.2494, 0.4297, 0.2421, 0.447, 0.4708, 0.7427, 0.4373, 0.7472, 0.4264, 0.6773, 0.4469, 0.6722, 0.1778, 0.4501, 0.1854, 0.4257, 0.2421, 0.447, 0.2367, 0.465, 0.4299, 0.2828, 0.4591, 0.2898, 0.4325, 0.3482, 0.4153, 0.3424, 0.1729, 0.4752, 0.1778, 0.4501, 0.2367, 0.465, 0.2334, 0.4836, 0.4024, 0.2797, 0.4299, 0.2828, 0.4153, 0.3424, 0.3972, 0.3395, 0.1708, 0.5008, 0.1729, 0.4752, 0.2334, 0.4836, 0.232, 0.5025, 0.3759, 0.2801, 0.4024, 0.2797, 0.3972, 0.3395, 0.379, 0.3395, 0.1715, 0.5266, 0.1708, 0.5008, 0.232, 0.5025, 0.2328, 0.5215, 0.3503, 0.2836, 0.3759, 0.2801, 0.379, 0.3395, 0.361, 0.3418, 0.175, 0.5522, 0.1715, 0.5266, 0.2328, 0.5215, 0.2357, 0.5404, 0.3257, 0.2901, 0.3503, 0.2836, 0.361, 0.3418, 0.3435, 0.3464, 0.1814, 0.5775, 0.175, 0.5522, 0.2357, 0.5404, 0.2407, 0.5589, 0.3022, 0.2993, 0.3257, 0.2901, 0.3435, 0.3464, 0.3265, 0.3532, 0.2741, 0.7034, 0.2528, 0.6868, 0.2946, 0.6386, 0.3104, 0.6504, 0.1906, 0.602, 0.1814, 0.5775, 0.2407, 0.5589, 0.2477, 0.5769, 0.28, 0.3111, 0.3022, 0.2993, 0.3265, 0.3532, 0.3105, 0.3619, 0.2973, 0.7177, 0.2741, 0.7034, 0.3104, 0.6504, 0.3275, 0.6605, 0.2024, 0.6254, 0.1906, 0.602, 0.2477, 0.5769, 0.2567, 0.5941, 0.6146, 0.5708, 0.5973, 0.5541, 0.6537, 0.4954, 0.6713, 0.5095, 0.4897, 0.2093, 0.498, 0.1885, 0.5627, 0.2178, 0.5559, 0.2333, 0.6324, 0.5874, 0.6146, 0.5708, 0.6713, 0.5095, 0.6901, 0.524, 0.483, 0.2306, 0.4897, 0.2093, 0.5559, 0.2333, 0.5506, 0.2491, 0.6505, 0.604, 0.6324, 0.5874, 0.6901, 0.524, 0.71, 0.5392, 0.4781, 0.2523, 0.483, 0.2306, 0.5506, 0.2491, 0.5466, 0.2652, 0.648, 0.01898, 0.6666, 0.004796, 0.7173, 0.07181, 0.6982, 0.08471, 0.475, 0.2742, 0.4781, 0.2523, 0.5466, 0.2652, 0.5441, 0.2815, 0.6296, 0.03334, 0.648, 0.01898, 0.6982, 0.08471, 0.6798, 0.09714, 0.4736, 0.2963, 0.475, 0.2742, 0.5441, 0.2815, 0.543, 0.2979, 0.6116, 0.048, 0.6296, 0.03334, 0.6798, 0.09714, 0.6623, 0.1094, 0.474, 0.3184, 0.4736, 0.2963, 0.543, 0.2979, 0.5433, 0.3143, 0.5941, 0.0631, 0.6116, 0.048, 0.6623, 0.1094, 0.6458, 0.1216, 0.4762, 0.3404, 0.474, 0.3184, 0.5433, 0.3143, 0.545, 0.3307, 0.5772, 0.07877, 0.5941, 0.0631, 0.6458, 0.1216, 0.6303, 0.1341, 0.4802, 0.3622, 0.4762, 0.3404, 0.545, 0.3307, 0.5482, 0.347, 0.5612, 0.09511, 0.5772, 0.07877, 0.6303, 0.1341, 0.616, 0.1469, 0.5359, 0.4835, 0.5232, 0.4646, 0.5846, 0.4245, 0.5958, 0.4392, 0.4858, 0.3836, 0.4802, 0.3622, 0.5482, 0.347, 0.5528, 0.363, 0.5461, 0.1122, 0.5612, 0.09511, 0.616, 0.1469, 0.6028, 0.1601, 0.5498, 0.5019, 0.5359, 0.4835, 0.5958, 0.4392, 0.6083, 0.4535, 0.493, 0.4046, 0.4858, 0.3836, 0.5528, 0.363, 0.5587, 0.3789, 0.532, 0.1301, 0.5461, 0.1122, 0.6028, 0.1601, 0.5908, 0.1737, 0.5648, 0.5197, 0.5498, 0.5019, 0.6083, 0.4535, 0.6221, 0.4676, 0.5017, 0.4251, 0.493, 0.4046, 0.5587, 0.3789, 0.5661, 0.3944, 0.5193, 0.1488, 0.532, 0.1301, 0.5908, 0.1737, 0.5802, 0.188, 0.5806, 0.5371, 0.5648, 0.5197, 0.6221, 0.4676, 0.6373, 0.4815, 0.5118, 0.4451, 0.5017, 0.4251, 0.5661, 0.3944, 0.5748, 0.4096, 0.5079, 0.1683, 0.5193, 0.1488, 0.5802, 0.188, 0.5708, 0.2027, 0.5973, 0.5541, 0.5806, 0.5371, 0.6373, 0.4815, 0.6537, 0.4954, 0.5232, 0.4646, 0.5118, 0.4451, 0.5748, 0.4096, 0.5846, 0.4245, 0.07323, 0.6105, 0.06438, 0.5732, 0.08421, 0.5694, 0.09262, 0.6046, 0.09262, 0.6046, 0.08421, 0.5694, 0.1016, 0.5663, 0.1096, 0.5996, 0.139, 0.2905, 0.1644, 0.2634, 0.178, 0.2774, 0.1541, 0.303, 0.1541, 0.303, 0.178, 0.2774, 0.1899, 0.2897, 0.1673, 0.314, 0.4389, 0.1629, 0.4811, 0.165, 0.4781, 0.1879, 0.4385, 0.1841, 0.4385, 0.1841, 0.4781, 0.1879, 0.474, 0.2071, 0.4375, 0.2026, 0.1479, 0.7454, 0.1237, 0.7147, 0.1404, 0.7027, 0.1633, 0.7316, 0.1633, 0.7316, 0.1404, 0.7027, 0.1551, 0.6923, 0.1768, 0.7196, 0.07051, 0.4224, 0.08218, 0.3866, 0.1007, 0.3936, 0.08974, 0.4274, 0.08974, 0.4274, 0.1007, 0.3936, 0.1168, 0.3999, 0.1065, 0.4318, 0.2897, 0.1863, 0.3252, 0.1755, 0.3301, 0.1946, 0.2964, 0.2047, 0.2964, 0.2047, 0.3301, 0.1946, 0.3342, 0.2115, 0.3021, 0.2209, 0.312, 0.8543, 0.2745, 0.8391, 0.2833, 0.8197, 0.3189, 0.8339, 0.3189, 0.8339, 0.2833, 0.8197, 0.291, 0.8027, 0.325, 0.8159, 0.06438, 0.5732, 0.05967, 0.5352, 0.07972, 0.5337, 0.08421, 0.5694, 0.08421, 0.5694, 0.07972, 0.5337, 0.09725, 0.5324, 0.1016, 0.5663, 0.1644, 0.2634, 0.1925, 0.2392, 0.2045, 0.2546, 0.178, 0.2774, 0.178, 0.2774, 0.2045, 0.2546, 0.2149, 0.2681, 0.1899, 0.2897, 0.4811, 0.8819, 0.4352, 0.8796, 0.4366, 0.8563, 0.4807, 0.8566, 0.4807, 0.8566, 0.4366, 0.8563, 0.4375, 0.8357, 0.4785, 0.8345, 0.1237, 0.7147, 0.103, 0.6817, 0.1209, 0.6717, 0.1404, 0.7027, 0.1404, 0.7027, 0.1209, 0.6717, 0.1365, 0.663, 0.1551, 0.6923, 0.08218, 0.3866, 0.09764, 0.3524, 0.1152, 0.3614, 0.1007, 0.3936, 0.1007, 0.3936, 0.1152, 0.3614, 0.1305, 0.3693, 0.1168, 0.3999, 0.3252, 0.1755, 0.362, 0.1682, 0.3651, 0.1879, 0.3301, 0.1946, 0.3301, 0.1946, 0.3651, 0.1879, 0.3675, 0.2053, 0.3342, 0.2115, 0.2745, 0.8391, 0.239, 0.8205, 0.2496, 0.8023, 0.2833, 0.8197, 0.2833, 0.8197, 0.2496, 0.8023, 0.2589, 0.7863, 0.291, 0.8027, 0.05967, 0.5352, 0.05915, 0.4971, 0.07916, 0.4978, 0.07972, 0.5337, 0.07972, 0.5337, 0.07916, 0.4978, 0.09666, 0.4985, 0.09725, 0.5324, 0.1925, 0.2392, 0.2229, 0.2182, 0.2333, 0.2347, 0.2045, 0.2546, 0.2045, 0.2546, 0.2333, 0.2347, 0.2422, 0.2493, 0.2149, 0.2681, 0.4352, 0.8796, 0.3923, 0.8744, 0.3956, 0.8522, 0.4366, 0.8563, 0.4366, 0.8563, 0.3956, 0.8522, 0.3983, 0.8325, 0.4375, 0.8357, 0.103, 0.6817, 0.08616, 0.6468, 0.1049, 0.6388, 0.1209, 0.6717, 0.1209, 0.6717, 0.1049, 0.6388, 0.1213, 0.6319, 0.1365, 0.663, 0.09764, 0.3524, 0.1167, 0.3203, 0.1331, 0.3311, 0.1152, 0.3614, 0.1152, 0.3614, 0.1331, 0.3311, 0.1474, 0.3406, 0.1305, 0.3693, 0.362, 0.1682, 0.3998, 0.164, 0.4012, 0.1843, 0.3651, 0.1879, 0.3651, 0.1879, 0.4012, 0.1843, 0.402, 0.2023, 0.3675, 0.2053, 0.239, 0.8205, 0.2059, 0.7985, 0.2182, 0.7816, 0.2496, 0.8023, 0.2496, 0.8023, 0.2182, 0.7816, 0.229, 0.7669, 0.2589, 0.7863, 0.05915, 0.4971, 0.06279, 0.4594, 0.08252, 0.4622, 0.07916, 0.4978, 0.07916, 0.4978, 0.08252, 0.4622, 0.09977, 0.4648, 0.09666, 0.4985, 0.2229, 0.2182, 0.2555, 0.2005, 0.264, 0.2181, 0.2333, 0.2347, 0.2333, 0.2347, 0.264, 0.2181, 0.2713, 0.2336, 0.2422, 0.2493, 0.3923, 0.8744, 0.3513, 0.866, 0.3564, 0.8447, 0.3956, 0.8522, 0.3956, 0.8522, 0.3564, 0.8447, 0.3608, 0.8259, 0.3983, 0.8325, 0.08616, 0.6468, 0.07323, 0.6105, 0.09262, 0.6046, 0.1049, 0.6388, 0.1049, 0.6388, 0.09262, 0.6046, 0.1096, 0.5996, 0.1213, 0.6319, 0.1167, 0.3203, 0.139, 0.2905, 0.1541, 0.303, 0.1331, 0.3311, 0.1331, 0.3311, 0.1541, 0.303, 0.1673, 0.314, 0.1474, 0.3406, 0.3998, 0.164, 0.4389, 0.1629, 0.4385, 0.1841, 0.4012, 0.1843, 0.4012, 0.1843, 0.4385, 0.1841, 0.4375, 0.2026, 0.402, 0.2023, 0.1754, 0.7734, 0.1479, 0.7454, 0.1633, 0.7316, 0.1893, 0.758, 0.1893, 0.758, 0.1633, 0.7316, 0.1768, 0.7196, 0.2016, 0.7446, 0.2059, 0.7985, 0.1754, 0.7734, 0.1893, 0.758, 0.2182, 0.7816, 0.2182, 0.7816, 0.1893, 0.758, 0.2016, 0.7446, 0.229, 0.7669, 0.06279, 0.4594, 0.07051, 0.4224, 0.08974, 0.4274, 0.08252, 0.4622, 0.08252, 0.4622, 0.08974, 0.4274, 0.1065, 0.4318, 0.09977, 0.4648, 0.2555, 0.2005, 0.2897, 0.1863, 0.2964, 0.2047, 0.264, 0.2181, 0.264, 0.2181, 0.2964, 0.2047, 0.3021, 0.2209, 0.2713, 0.2336, 0.3513, 0.866, 0.312, 0.8543, 0.3189, 0.8339, 0.3564, 0.8447, 0.3564, 0.8447, 0.3189, 0.8339, 0.325, 0.8159, 0.3608, 0.8259, 0.579, 0.2988, 0.543, 0.2979, 0.5441, 0.2815, 0.5799, 0.2856, 0.5799, 0.2856, 0.5441, 0.2815, 0.5466, 0.2652, 0.5821, 0.2726, 0.5821, 0.2726, 0.5466, 0.2652, 0.5506, 0.2491, 0.5856, 0.2597, 0.5856, 0.2597, 0.5506, 0.2491, 0.5559, 0.2333, 0.5903, 0.2471, 0.5903, 0.2471, 0.5559, 0.2333, 0.5627, 0.2178, 0.5962, 0.2347, 0.5962, 0.2347, 0.5627, 0.2178, 0.5708, 0.2027, 0.6034, 0.2228, 0.6034, 0.2228, 0.5708, 0.2027, 0.5802, 0.188, 0.6118, 0.2112, 0.6118, 0.2112, 0.5802, 0.188, 0.5908, 0.1737, 0.6214, 0.2001, 0.6214, 0.2001, 0.5908, 0.1737, 0.6028, 0.1601, 0.6322, 0.1893, 0.6322, 0.1893, 0.6028, 0.1601, 0.616, 0.1469, 0.6443, 0.179, 0.6443, 0.179, 0.616, 0.1469, 0.6303, 0.1341, 0.6577, 0.1691, 0.6577, 0.1691, 0.6303, 0.1341, 0.6458, 0.1216, 0.6725, 0.1596, 0.6725, 0.1596, 0.6458, 0.1216, 0.6623, 0.1094, 0.6888, 0.1503, 0.6888, 0.1503, 0.6623, 0.1094, 0.6798, 0.09714, 0.7066, 0.1411, 0.7066, 0.1411, 0.6798, 0.09714, 0.6982, 0.08471, 0.7262, 0.1317, 0.7262, 0.1317, 0.6982, 0.08471, 0.7173, 0.07181, 0.7476, 0.1214, 0.7454, 0.4862, 0.71, 0.5392, 0.6901, 0.524, 0.7226, 0.4746, 0.7226, 0.4746, 0.6901, 0.524, 0.6713, 0.5095, 0.702, 0.464, 0.702, 0.464, 0.6713, 0.5095, 0.6537, 0.4954, 0.6836, 0.4537, 0.6836, 0.4537, 0.6537, 0.4954, 0.6373, 0.4815, 0.6671, 0.4435, 0.6671, 0.4435, 0.6373, 0.4815, 0.6221, 0.4676, 0.6522, 0.433, 0.6522, 0.433, 0.6221, 0.4676, 0.6083, 0.4535, 0.639, 0.4224, 0.639, 0.4224, 0.6083, 0.4535, 0.5958, 0.4392, 0.6271, 0.4113, 0.6271, 0.4113, 0.5958, 0.4392, 0.5846, 0.4245, 0.6166, 0.4, 0.6166, 0.4, 0.5846, 0.4245, 0.5748, 0.4096, 0.6074, 0.3883, 0.6074, 0.3883, 0.5748, 0.4096, 0.5661, 0.3944, 0.5996, 0.3761, 0.5996, 0.3761, 0.5661, 0.3944, 0.5587, 0.3789, 0.593, 0.3637, 0.593, 0.3637, 0.5587, 0.3789, 0.5528, 0.363, 0.5877, 0.351, 0.5877, 0.351, 0.5528, 0.363, 0.5482, 0.347, 0.5836, 0.3381, 0.5836, 0.3381, 0.5482, 0.347, 0.545, 0.3307, 0.5808, 0.3251, 0.5808, 0.3251, 0.545, 0.3307, 0.5433, 0.3143, 0.5793, 0.3119, 0.5793, 0.3119, 0.5433, 0.3143, 0.543, 0.2979, 0.579, 0.2988, 0.9596, 0.6972, 0.9747, 0.7336, 0.7822, 0.792, 0.1066, 0.2628, 0.08128, 0.2962, 0.07252, 0.2902, 0.09853, 0.256, 0.03073, 0.6226, 0.04507, 0.6636, 0.03495, 0.6677, 0.02027, 0.6257, 0.3391, 0.9111, 0.3835, 0.9211, 0.3813, 0.9323, 0.3362, 0.9221, 0.2375, 0.1622, 0.2011, 0.1819, 0.1957, 0.173, 0.233, 0.1528, 0.01986, 0.4524, 0.01555, 0.4949, 0.004796, 0.4944, 0.00927, 0.4507, 0.1785, 0.8347, 0.2154, 0.8595, 0.2096, 0.8691, 0.1718, 0.8436, 0.3966, 0.1212, 0.3556, 0.1262, 0.3539, 0.1159, 0.3957, 0.1109, 0.08128, 0.2962, 0.05969, 0.3322, 0.05032, 0.3273, 0.07252, 0.2902, 0.04507, 0.6636, 0.06385, 0.7029, 0.05421, 0.7081, 0.03495, 0.6677, 0.3835, 0.9211, 0.4289, 0.9282, 0.4272, 0.9396, 0.3813, 0.9323, 0.2011, 0.1819, 0.1668, 0.2054, 0.1605, 0.1971, 0.1957, 0.173, 0.01555, 0.4949, 0.01592, 0.5378, 0.005127, 0.5385, 0.004796, 0.4944, 0.2154, 0.8595, 0.2547, 0.8805, 0.2499, 0.8907, 0.2096, 0.8691, 0.3556, 0.1262, 0.3151, 0.1344, 0.3126, 0.1244, 0.3539, 0.1159, 0.05969, 0.3322, 0.04211, 0.3706, 0.03221, 0.3667, 0.05032, 0.3273, 0.06385, 0.7029, 0.08686, 0.7401, 0.07781, 0.7464, 0.05421, 0.7081, 0.4289, 0.9282, 0.476, 0.9344, 0.474, 0.946, 0.4272, 0.9396, 0.1668, 0.2054, 0.1352, 0.2324, 0.128, 0.2248, 0.1605, 0.1971, 0.01592, 0.5378, 0.02099, 0.5805, 0.01029, 0.5824, 0.005127, 0.5385, 0.2547, 0.8805, 0.2961, 0.8977, 0.2923, 0.9083, 0.2499, 0.8907, 0.3151, 0.1344, 0.2757, 0.1464, 0.2722, 0.1366, 0.3126, 0.1244, 0.04211, 0.3706, 0.02876, 0.4108, 0.01846, 0.408, 0.03221, 0.3667, 0.08686, 0.7401, 0.1139, 0.7747, 0.1055, 0.7819, 0.07781, 0.7464, 0.4808, 0.1177, 0.4382, 0.119, 0.4378, 0.1086, 0.4801, 0.1071, 0.1352, 0.2324, 0.1066, 0.2628, 0.09853, 0.256, 0.128, 0.2248, 0.02099, 0.5805, 0.03073, 0.6226, 0.02027, 0.6257, 0.01029, 0.5824, 0.2961, 0.8977, 0.3391, 0.9111, 0.3362, 0.9221, 0.2923, 0.9083, 0.2757, 0.1464, 0.2375, 0.1622, 0.233, 0.1528, 0.2722, 0.1366, 0.02876, 0.4108, 0.01986, 0.4524, 0.00927, 0.4507, 0.01846, 0.408, 0.1445, 0.8063, 0.1785, 0.8347, 0.1718, 0.8436, 0.137, 0.8145, 0.1139, 0.7747, 0.1445, 0.8063, 0.137, 0.8145, 0.1055, 0.7819, 0.6547, 0.9474, 0.6268, 0.9196, 0.7822, 0.792, 0.9747, 0.7336, 0.9824, 0.7723, 0.7822, 0.792, 0.6268, 0.9196, 0.6049, 0.8868, 0.7822, 0.792, 0.9824, 0.7723, 0.9824, 0.8117, 0.7822, 0.792, 0.6049, 0.8868, 0.5898, 0.8504, 0.7822, 0.792, 0.9824, 0.8117, 0.9747, 0.8504, 0.7822, 0.792, 0.5898, 0.8504, 0.5821, 0.8117, 0.7822, 0.792, 0.9747, 0.8504, 0.9596, 0.8868, 0.7822, 0.792, 0.5821, 0.8117, 0.5821, 0.7723, 0.7822, 0.792, 0.9596, 0.8868, 0.9377, 0.9196, 0.7822, 0.792, 0.5821, 0.7723, 0.5898, 0.7336, 0.7822, 0.792, 0.9377, 0.9196, 0.9098, 0.9474, 0.7822, 0.792, 0.5898, 0.7336, 0.6049, 0.6972, 0.7822, 0.792, 0.9098, 0.9474, 0.877, 0.9693, 0.7822, 0.792, 0.7625, 0.5919, 0.802, 0.5919, 0.7822, 0.792, 0.6049, 0.6972, 0.6268, 0.6644, 0.7822, 0.792, 0.877, 0.9693, 0.8406, 0.9844, 0.7822, 0.792, 0.802, 0.5919, 0.8406, 0.5995, 0.7822, 0.792, 0.6268, 0.6644, 0.6547, 0.6365, 0.7822, 0.792, 0.8406, 0.9844, 0.802, 0.9921, 0.7822, 0.792, 0.8406, 0.5995, 0.877, 0.6146, 0.7822, 0.792, 0.6547, 0.6365, 0.6874, 0.6146, 0.7822, 0.792, 0.802, 0.9921, 0.7625, 0.9921, 0.7822, 0.792, 0.877, 0.6146, 0.9098, 0.6365, 0.7822, 0.792, 0.6874, 0.6146, 0.7239, 0.5995, 0.7822, 0.792, 0.7625, 0.9921, 0.7239, 0.9844, 0.7822, 0.792, 0.9098, 0.6365, 0.9377, 0.6644, 0.7822, 0.792, 0.7239, 0.5995, 0.7625, 0.5919, 0.7822, 0.792, 0.7239, 0.9844, 0.6874, 0.9693, 0.7822, 0.792, 0.9377, 0.6644, 0.9596, 0.6972, 0.7822, 0.792, 0.6874, 0.9693, 0.6547, 0.9474, 0.7822, 0.792])
me_sphere.materials.append(mat_material)
me_sphere.use_remesh_preserve_volume = False
me_sphere.use_remesh_preserve_attributes = False
me_sphere.use_mirror_vertex_groups = False
me_sphere.update()

# ---- objects
ob_maillet = bpy.data.objects.new('maillet', me_sphere)
ob_lamp = bpy.data.objects.new('Lamp', light_lamp)
ob_camera = bpy.data.objects.new('Camera', cam_camera)

# ---- transforms, parenting, visibility, modifiers, constraints
ob_maillet.location = (0.0, 0.0, 0.0)
ob_maillet.scale = (3.75, 3.75, 3.75)
ob_maillet.lineart.crease_threshold = 0.0
_m = ob_maillet.modifiers.new('Subsurf', 'SUBSURF')
_m.uv_smooth = 'PRESERVE_CORNERS'
_m.quality = 2
_m.levels = 2
_m.show_only_control_edges = False
ob_lamp.location = (4.076, 1.005, 5.904)
ob_lamp.rotation_euler = (0.6503, 0.05522, 1.866)
ob_lamp.lock_rotations_4d = False
ob_lamp.empty_display_type = 'ARROWS'
ob_lamp.color = (0.0, 0.0, 0.0, 0.0)
ob_lamp.lineart.crease_threshold = 0.0
ob_camera.location = (7.481, -6.508, 5.344)
ob_camera.rotation_euler = (1.109, 0.01082, 0.8149)
ob_camera.lock_rotations_4d = False
ob_camera.empty_display_type = 'ARROWS'
ob_camera.color = (0.0, 0.0, 0.0, 0.0)
ob_camera.display_type = 'WIRE'
ob_camera.lineart.crease_threshold = 0.0

# ---- collection membership
col_collection_1.objects.link(ob_maillet)
col_collection_1.objects.link(ob_lamp)
col_collection_1.objects.link(ob_camera)

# ---- scene / render settings (as saved in the file)
scene.camera = ob_camera
scene.frame_start = 1; scene.frame_end = 250; scene.frame_set(1)
scene.render.engine = 'BLENDER_EEVEE_NEXT'
scene.render.resolution_percentage = 50
scene.render.dither_intensity = 0.0
scene.cycles.use_denoising = False
scene.cycles.samples = 128
scene.cycles.sampling_pattern = 'TABULATED_SOBOL'
scene.cycles.light_sampling_threshold = 0.0
scene.cycles.use_adaptive_sampling = False
scene.cycles.use_light_tree = False
scene.cycles.blur_glossy = 0.0
scene.cycles.sample_clamp_indirect = 0.0
scene.view_settings.view_transform = 'Standard'
scene.unit_settings.scale_length = 0.01
bpy.context.view_layer.update()
